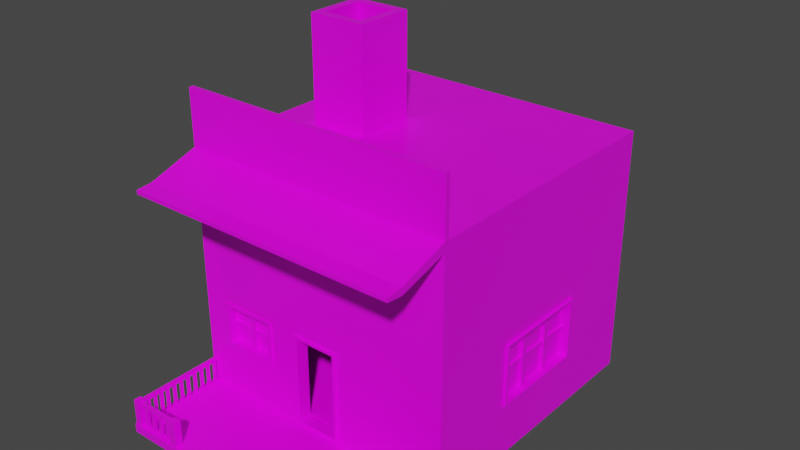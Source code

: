 # Source: Casa_4.blend  (saved by Blender 2.82.7; exported with 4.5.12 LTS)
import bpy
from mathutils import Matrix  # noqa: F401  (used for matrix-valued properties, if any)

bpy.ops.wm.read_factory_settings(use_empty=True)
scene = bpy.context.scene
scene.name = 'Scene'

# ---- collections
col_collection = bpy.data.collections.new('Collection'); scene.collection.children.link(col_collection)

# ---- images (referenced by path relative to the original .blend; pixels are not part of the script)
import os
ASSET_DIR = os.environ.get("B2B_ASSET_DIR", "")  # directory of the original .blend (textures are referenced by path, not embedded)
HERE = os.path.dirname(os.path.abspath(__file__))  # packed textures are extracted next to this script under _unpacked/

def load_image(name, relpath, width, height, colorspace="sRGB"):
    """Load a texture the original file referenced (path relative to the .blend, or extracted next to this script)."""
    p = next((c for c in (os.path.join(HERE, relpath), os.path.join(ASSET_DIR, relpath)) if relpath and os.path.exists(c)), "")
    if p:
        img = bpy.data.images.load(p, check_existing=True)
        img.name = name
    else:  # same state as the original file: an image datablock whose file is absent (Cycles renders it pink)
        img = bpy.data.images.new(name, width, height)
        img.source = "FILE"
        img.filepath = "//" + (relpath or name)
    img.colorspace_settings.name = colorspace
    return img
img_imphenziapalette01_png_001 = load_image('ImphenziaPalette01.png.001', 'ImphenziaPalette01.png', 1024, 1024, 'sRGB')

# ---- materials (node trees are filled in below, after node groups)
mat_material = bpy.data.materials.new('Material')
mat_material.alpha_threshold = 0.0
mat_material.use_transparent_shadow = False
mat_material.line_color = (0.0, 0.0, 0.0, 1.0)

# ---- material node trees
mat_material.use_nodes = True; mat_material.node_tree.nodes.clear()
_N = mat_material.node_tree.nodes; _L = mat_material.node_tree.links
n0 = _N.new('ShaderNodeOutputMaterial'); n0.name = 'Material Output'; n0.location = (300, 300)
n1 = _N.new('ShaderNodeBsdfPrincipled'); n1.name = 'Principled BSDF'; n1.location = (10, 300)
n1.distribution = 'GGX'
n1.subsurface_method = 'BURLEY'
n1.inputs[2].default_value = 0.4
n1.inputs[3].default_value = 1.45
n1.inputs[27].default_value = (0.0, 0.0, 0.0, 1.0)
n1.inputs[28].default_value = 1.0
n2 = _N.new('ShaderNodeTexImage'); n2.name = 'Image Texture'; n2.location = (-280, 280)
n2.image = img_imphenziapalette01_png_001
_L.new(n1.outputs[0], n0.inputs[0])
_L.new(n2.outputs[0], n1.inputs[0])
n0.is_active_output = True

# ---- world
world_world = bpy.data.worlds.new('World'); scene.world = world_world
world_world.use_nodes = True; world_world.node_tree.nodes.clear()
_N = world_world.node_tree.nodes; _L = world_world.node_tree.links
n0 = _N.new('ShaderNodeOutputWorld'); n0.name = 'World Output'; n0.location = (300, 300)
n1 = _N.new('ShaderNodeBackground'); n1.name = 'Background'; n1.location = (10, 300)
n1.inputs[0].default_value = (0.05088, 0.05088, 0.05088, 1.0)
_L.new(n1.outputs[0], n0.inputs[0])
n0.is_active_output = True
world_world.color = (0.05088, 0.05088, 0.05088)
world_world.use_sun_shadow = False
world_world.sun_shadow_jitter_overblur = 0.0

# ---- meshes
me_cube = bpy.data.meshes.new('Cube')
me_cube.from_pydata([(0.2922, -0.9183, -0.7953), (1.94, 2.983, 2.535), (1.94, 2.983, -0.9906), (1.94, -0.9183, 2.535), (1.94, -0.9183, -0.9906), (1.94, -2.152, -0.8761), (1.94, -2.152, -0.9906), (1.94, -2.279, -0.8761), (1.94, -2.279, -0.9906), (0.2922, -0.9183, 0.4333), (1.94, -0.8546, -0.9906), (1.94, -0.8546, 2.535), (1.94, -0.9183, 3.313), (1.94, -0.8546, 3.313), (1.815, -2.279, -0.8761), (1.817, -2.152, -0.8761), (1.817, -2.152, -0.8642), (1.94, -2.152, -0.8642), (1.815, -2.279, -0.8642), (1.94, -2.279, -0.8642), (1.828, -2.265, -0.8642), (1.83, -2.165, -0.8642), (1.927, -2.165, -0.8642), (1.927, -2.265, -0.8642), (1.143, -2.152, -0.8761), (1.145, -2.279, -0.8761), (1.273, -2.152, -0.8761), (1.273, -2.279, -0.8761), (1.143, -2.152, -0.8635), (1.145, -2.279, -0.8635), (1.273, -2.152, -0.8635), (1.273, -2.279, -0.8635), (1.157, -2.266, -0.8635), (1.155, -2.164, -0.8635), (1.26, -2.164, -0.8635), (1.26, -2.266, -0.8635), (1.83, -2.165, -0.5785), (1.927, -2.165, -0.5779), (1.83, -2.165, -0.4936), (1.927, -2.165, -0.4932), (1.828, -2.265, -0.4951), (1.828, -2.265, -0.5796), (1.851, -2.165, -0.5569), (1.906, -2.165, -0.5566), (1.906, -2.165, -0.5147), (1.851, -2.165, -0.515), (1.851, -0.8124, -0.5569), (1.906, -0.8124, -0.5566), (1.851, -0.8124, -0.515), (1.906, -0.8124, -0.5147), (1.828, -2.242, -0.5562), (1.829, -2.188, -0.5556), (1.829, -2.188, -0.5171), (1.828, -2.242, -0.5179), (1.236, -2.18, -0.5556), (1.235, -2.234, -0.5562), (1.235, -2.234, -0.5179), (1.236, -2.18, -0.5171), (1.851, -2.114, -0.5569), (1.906, -2.109, -0.5566), (1.851, -2.057, -0.5569), (1.906, -2.055, -0.5566), (1.851, -1.999, -0.5569), (1.906, -1.997, -0.5566), (1.851, -1.952, -0.5569), (1.906, -1.95, -0.5566), (1.851, -1.901, -0.5569), (1.906, -1.903, -0.5566), (1.851, -1.847, -0.5569), (1.906, -1.849, -0.5566), (1.906, -1.799, -0.5566), (1.851, -1.796, -0.5569), (1.851, -1.749, -0.5569), (1.906, -1.751, -0.5566), (1.859, -2.106, -0.5569), (1.898, -2.102, -0.5567), (1.898, -2.063, -0.5567), (1.859, -2.065, -0.5569), (1.859, -1.991, -0.5569), (1.898, -1.99, -0.5567), (1.898, -1.958, -0.5567), (1.859, -1.959, -0.5569), (1.859, -1.894, -0.5569), (1.898, -1.895, -0.5567), (1.898, -1.857, -0.5567), (1.859, -1.855, -0.5569), (1.859, -1.789, -0.5569), (1.898, -1.791, -0.5567), (1.898, -1.758, -0.5567), (1.859, -1.757, -0.5569), (1.9, -2.102, -0.8807), (1.861, -2.106, -0.8809), (1.861, -2.065, -0.8809), (1.9, -2.063, -0.8807), (1.9, -1.99, -0.8807), (1.861, -1.991, -0.8809), (1.861, -1.959, -0.8809), (1.9, -1.958, -0.8807), (1.9, -1.895, -0.8807), (1.861, -1.894, -0.8809), (1.861, -1.855, -0.8809), (1.9, -1.857, -0.8807), (1.9, -1.791, -0.8807), (1.861, -1.789, -0.8809), (1.861, -1.757, -0.8809), (1.9, -1.758, -0.8807), (1.779, -2.188, -0.5556), (1.775, -2.242, -0.5562), (1.715, -2.24, -0.5562), (1.717, -2.186, -0.5556), (1.567, -2.279, -0.8761), (1.567, -2.279, -0.8779), (1.566, -2.279, -0.8761), (1.566, -2.279, -0.8779), (1.649, -2.239, -0.5562), (1.656, -2.185, -0.5556), (1.583, -2.238, -0.5562), (1.588, -2.184, -0.5556), (1.52, -2.184, -0.5556), (1.516, -2.237, -0.5562), (1.452, -2.237, -0.5562), (1.453, -2.183, -0.5556), (1.391, -2.182, -0.5556), (1.388, -2.236, -0.5562), (1.323, -2.235, -0.5562), (1.322, -2.181, -0.5556), (1.642, -2.231, -0.5561), (1.646, -2.193, -0.5557), (1.596, -2.193, -0.5557), (1.592, -2.23, -0.5561), (1.508, -2.229, -0.5561), (1.511, -2.192, -0.5557), (1.461, -2.191, -0.5557), (1.461, -2.228, -0.5561), (1.381, -2.227, -0.5561), (1.382, -2.19, -0.5557), (1.331, -2.189, -0.5557), (1.332, -2.227, -0.5561), (1.77, -2.196, -0.5557), (1.725, -2.195, -0.5557), (1.723, -2.232, -0.5561), (1.767, -2.233, -0.5561), (1.646, -2.19, -0.8818), (1.642, -2.227, -0.8822), (1.592, -2.226, -0.8822), (1.596, -2.189, -0.8818), (1.511, -2.188, -0.8818), (1.508, -2.225, -0.8822), (1.461, -2.225, -0.8822), (1.461, -2.188, -0.8818), (1.382, -2.187, -0.8818), (1.381, -2.224, -0.8822), (1.332, -2.223, -0.8822), (1.331, -2.186, -0.8818), (1.725, -2.191, -0.8818), (1.77, -2.192, -0.8818), (1.767, -2.229, -0.8822), (1.723, -2.228, -0.8822), (1.94, -0.9183, -0.8761), (1.94, -0.9183, 2.404), (0.3349, -0.9183, -0.838), (0.3349, -0.9183, 0.476), (0.2922, -0.7611, -0.7953), (0.2922, -0.7611, 0.4333), (1.777, -0.7611, -0.7911), (1.777, -0.7611, 2.238), (1.777, 2.833, -0.7911), (1.777, 2.833, 2.238), (0.3349, -0.9454, -0.838), (0.3349, -0.9454, 0.476), (0.2922, -0.9454, -0.7953), (0.2922, -0.9454, 0.4333), (1.94, -0.8546, -0.8761), (1.94, 2.983, -0.8761), (1.94, 2.983, 2.438), (1.94, -0.8546, 2.438), (1.927, -2.265, -0.4942), (1.157, -2.266, -0.4963), (1.155, -2.164, -0.4963), (1.26, -2.164, -0.4963), (1.26, -2.266, -0.4963), (1.94, -0.8036, -1.024), (1.859, -1.674, -0.5305), (1.898, -1.676, -0.5302), (1.898, -1.643, -0.5302), (1.859, -1.642, -0.5305), (1.9, -1.676, -0.8988), (1.861, -1.674, -0.8991), (1.861, -1.642, -0.8991), (1.9, -1.643, -0.8988), (1.94, -0.6889, -1.024), (1.859, -1.56, -0.5305), (1.898, -1.561, -0.5302), (1.898, -1.529, -0.5302), (1.859, -1.528, -0.5305), (1.9, -1.561, -0.8988), (1.861, -1.56, -0.8991), (1.861, -1.528, -0.8991), (1.9, -1.529, -0.8988), (1.94, -0.5741, -1.024), (1.859, -1.445, -0.5305), (1.898, -1.447, -0.5302), (1.898, -1.414, -0.5302), (1.859, -1.413, -0.5305), (1.9, -1.447, -0.8988), (1.861, -1.445, -0.8991), (1.861, -1.413, -0.8991), (1.9, -1.414, -0.8988), (1.94, -0.4594, -1.024), (1.859, -1.33, -0.5305), (1.898, -1.332, -0.5302), (1.898, -1.299, -0.5302), (1.859, -1.298, -0.5305), (1.9, -1.332, -0.8988), (1.861, -1.33, -0.8991), (1.861, -1.298, -0.8991), (1.9, -1.299, -0.8988), (1.94, -0.3447, -1.024), (1.859, -1.215, -0.5305), (1.898, -1.217, -0.5302), (1.898, -1.185, -0.5302), (1.859, -1.183, -0.5305), (1.9, -1.217, -0.8988), (1.861, -1.215, -0.8991), (1.861, -1.183, -0.8991), (1.9, -1.185, -0.8988), (1.94, -0.23, -1.024), (1.859, -1.101, -0.5305), (1.898, -1.103, -0.5302), (1.898, -1.07, -0.5302), (1.859, -1.069, -0.5305), (1.9, -1.103, -0.8988), (1.861, -1.101, -0.8991), (1.861, -1.069, -0.8991), (1.9, -1.07, -0.8988), (1.94, -0.1153, -1.024), (1.859, -0.986, -0.5305), (1.898, -0.988, -0.5302), (1.898, -0.9552, -0.5302), (1.859, -0.954, -0.5305), (1.9, -0.988, -0.8988), (1.861, -0.986, -0.8991), (1.861, -0.954, -0.8991), (1.9, -0.9552, -0.8988), (1.94, -1.606, 2.305), (1.94, -1.606, 2.208), (1.94, -1.836, 2.284), (1.94, -1.836, 2.229), (-0.2922, -0.9183, -0.7953), (-1.389, 1.489, 2.535), (-1.94, 2.983, -0.9906), (-1.94, -0.9183, 2.535), (-1.94, -0.9183, -0.9906), (-1.94, -2.152, -0.8761), (-1.94, -2.152, -0.9906), (-1.94, -2.279, -0.8761), (-1.94, -2.279, -0.9906), (-0.2922, -0.9183, 0.4333), (-1.94, -0.8546, -0.9906), (-1.389, 0.6391, 2.535), (-1.94, -0.9183, 3.313), (-1.94, -0.8546, 3.313), (-1.815, -2.279, -0.8761), (-1.817, -2.152, -0.8761), (-1.817, -2.152, -0.8642), (-1.94, -2.152, -0.8642), (-1.815, -2.279, -0.8642), (-1.94, -2.279, -0.8642), (-1.828, -2.265, -0.8642), (-1.83, -2.165, -0.8642), (-1.927, -2.165, -0.8642), (-1.927, -2.265, -0.8642), (-1.143, -2.152, -0.8761), (-1.145, -2.279, -0.8761), (-1.273, -2.152, -0.8761), (-1.273, -2.279, -0.8761), (-1.143, -2.152, -0.8635), (-1.145, -2.279, -0.8635), (-1.273, -2.152, -0.8635), (-1.273, -2.279, -0.8635), (-1.157, -2.266, -0.8635), (-1.155, -2.164, -0.8635), (-1.26, -2.164, -0.8635), (-1.26, -2.266, -0.8635), (-1.83, -2.165, -0.5785), (-1.927, -2.165, -0.5779), (-1.83, -2.165, -0.4936), (-1.927, -2.165, -0.4932), (-1.828, -2.265, -0.4951), (-1.828, -2.265, -0.5796), (-1.851, -2.165, -0.5569), (-1.906, -2.165, -0.5566), (-1.906, -2.165, -0.5147), (-1.851, -2.165, -0.515), (-1.851, -0.8124, -0.5569), (-1.906, -0.8124, -0.5566), (-1.851, -0.8124, -0.515), (-1.906, -0.8124, -0.5147), (-1.828, -2.242, -0.5562), (-1.829, -2.188, -0.5556), (-1.829, -2.188, -0.5171), (-1.828, -2.242, -0.5179), (-1.236, -2.18, -0.5556), (-1.235, -2.234, -0.5562), (-1.235, -2.234, -0.5179), (-1.236, -2.18, -0.5171), (-1.851, -2.114, -0.5569), (-1.906, -2.109, -0.5566), (-1.851, -2.057, -0.5569), (-1.906, -2.055, -0.5566), (-1.851, -1.999, -0.5569), (-1.906, -1.997, -0.5566), (-1.851, -1.952, -0.5569), (-1.906, -1.95, -0.5566), (-1.851, -1.901, -0.5569), (-1.906, -1.903, -0.5566), (-1.851, -1.847, -0.5569), (-1.906, -1.849, -0.5566), (-1.906, -1.799, -0.5566), (-1.851, -1.796, -0.5569), (-1.851, -1.749, -0.5569), (-1.906, -1.751, -0.5566), (-1.859, -2.106, -0.5569), (-1.898, -2.102, -0.5567), (-1.898, -2.063, -0.5567), (-1.859, -2.065, -0.5569), (-1.859, -1.991, -0.5569), (-1.898, -1.99, -0.5567), (-1.898, -1.958, -0.5567), (-1.859, -1.959, -0.5569), (-1.859, -1.894, -0.5569), (-1.898, -1.895, -0.5567), (-1.898, -1.857, -0.5567), (-1.859, -1.855, -0.5569), (-1.859, -1.789, -0.5569), (-1.898, -1.791, -0.5567), (-1.898, -1.758, -0.5567), (-1.859, -1.757, -0.5569), (-1.9, -2.102, -0.8807), (-1.861, -2.106, -0.8809), (-1.861, -2.065, -0.8809), (-1.9, -2.063, -0.8807), (-1.9, -1.99, -0.8807), (-1.861, -1.991, -0.8809), (-1.861, -1.959, -0.8809), (-1.9, -1.958, -0.8807), (-1.9, -1.895, -0.8807), (-1.861, -1.894, -0.8809), (-1.861, -1.855, -0.8809), (-1.9, -1.857, -0.8807), (-1.9, -1.791, -0.8807), (-1.861, -1.789, -0.8809), (-1.861, -1.757, -0.8809), (-1.9, -1.758, -0.8807), (-1.779, -2.188, -0.5556), (-1.775, -2.242, -0.5562), (-1.715, -2.24, -0.5562), (-1.717, -2.186, -0.5556), (-1.567, -2.279, -0.8761), (-1.567, -2.279, -0.8779), (-1.566, -2.279, -0.8761), (-1.566, -2.279, -0.8779), (-1.649, -2.239, -0.5562), (-1.656, -2.185, -0.5556), (-1.583, -2.238, -0.5562), (-1.588, -2.184, -0.5556), (-1.52, -2.184, -0.5556), (-1.516, -2.237, -0.5562), (-1.452, -2.237, -0.5562), (-1.453, -2.183, -0.5556), (-1.391, -2.182, -0.5556), (-1.388, -2.236, -0.5562), (-1.323, -2.235, -0.5562), (-1.322, -2.181, -0.5556), (-1.642, -2.231, -0.5561), (-1.646, -2.193, -0.5557), (-1.596, -2.193, -0.5557), (-1.592, -2.23, -0.5561), (-1.508, -2.229, -0.5561), (-1.511, -2.192, -0.5557), (-1.461, -2.191, -0.5557), (-1.461, -2.228, -0.5561), (-1.381, -2.227, -0.5561), (-1.382, -2.19, -0.5557), (-1.331, -2.189, -0.5557), (-1.332, -2.227, -0.5561), (-1.77, -2.196, -0.5557), (-1.725, -2.195, -0.5557), (-1.723, -2.232, -0.5561), (-1.767, -2.233, -0.5561), (-1.646, -2.19, -0.8818), (-1.642, -2.227, -0.8822), (-1.592, -2.226, -0.8822), (-1.596, -2.189, -0.8818), (-1.511, -2.188, -0.8818), (-1.508, -2.225, -0.8822), (-1.461, -2.225, -0.8822), (-1.461, -2.188, -0.8818), (-1.382, -2.187, -0.8818), (-1.381, -2.224, -0.8822), (-1.332, -2.223, -0.8822), (-1.331, -2.186, -0.8818), (-1.725, -2.191, -0.8818), (-1.77, -2.192, -0.8818), (-1.767, -2.229, -0.8822), (-1.723, -2.228, -0.8822), (-1.546, -0.8963, -0.1461), (-1.546, -0.8963, 0.4009), (-0.831, -0.8963, -0.133), (-0.831, -0.8963, 0.4152), (-0.2922, -0.7611, -0.7953), (-0.2922, -0.7611, 0.4333), (-1.777, -0.7611, -0.7911), (-1.777, -0.7611, 2.238), (-1.777, 2.833, -0.7911), (-1.777, 2.833, 2.238), (-0.3349, -0.9454, -0.838), (-0.3349, -0.9454, 0.476), (-0.2922, -0.9454, -0.7953), (-0.2922, -0.9454, 0.4333), (-1.94, -0.8546, -0.8761), (-1.267, 2.983, -0.7644), (-1.267, 2.983, 0.46), (-1.94, -0.8546, 2.438), (0.0, -0.9183, -0.838), (-0.673, 2.983, -0.7644), (0.0, 2.983, -0.9906), (0.0, -0.9183, 2.535), (0.0, -0.9183, -0.9906), (-0.5513, 1.489, 2.535), (0.0, -2.152, -0.8761), (0.0, -2.152, -0.9906), (0.0, -2.279, -0.8761), (0.0, -2.279, -0.9906), (-0.673, 2.983, 0.46), (0.0, -0.9183, 2.404), (0.0, -0.8546, -0.9906), (-0.5513, 0.6391, 2.535), (0.0, -0.9183, 3.313), (0.0, -0.8546, 3.313), (0.0, -0.9183, -0.8761), (0.0, -0.9183, 0.476), (0.0, -0.9183, -0.7953), (0.0, -0.9183, 0.4333), (0.0, -0.7611, 0.4333), (0.0, -0.7611, -0.7953), (0.0, -0.7611, 2.238), (0.0, -0.7611, -0.7911), (0.0, 2.833, 2.238), (0.0, 2.833, -0.7911), (0.0, -0.9454, -0.838), (0.0, -0.9454, 0.476), (0.0, -0.9454, -0.7953), (0.0, -0.9454, 0.4333), (-1.927, -2.265, -0.4942), (-1.157, -2.266, -0.4963), (-1.155, -2.164, -0.4963), (-1.26, -2.164, -0.4963), (-1.26, -2.266, -0.4963), (-1.94, -0.8036, -1.024), (-1.859, -1.674, -0.5305), (-1.898, -1.676, -0.5302), (-1.898, -1.643, -0.5302), (-1.859, -1.642, -0.5305), (-1.9, -1.676, -0.8988), (-1.861, -1.674, -0.8991), (-1.861, -1.642, -0.8991), (-1.9, -1.643, -0.8988), (-1.94, -0.6889, -1.024), (-1.859, -1.56, -0.5305), (-1.898, -1.561, -0.5302), (-1.898, -1.529, -0.5302), (-1.859, -1.528, -0.5305), (-1.9, -1.561, -0.8988), (-1.861, -1.56, -0.8991), (-1.861, -1.528, -0.8991), (-1.9, -1.529, -0.8988), (-1.94, -0.5741, -1.024), (-1.859, -1.445, -0.5305), (-1.898, -1.447, -0.5302), (-1.898, -1.414, -0.5302), (-1.859, -1.413, -0.5305), (-1.9, -1.447, -0.8988), (-1.861, -1.445, -0.8991), (-1.861, -1.413, -0.8991), (-1.9, -1.414, -0.8988), (-1.94, -0.4594, -1.024), (-1.859, -1.33, -0.5305), (-1.898, -1.332, -0.5302), (-1.898, -1.299, -0.5302), (-1.859, -1.298, -0.5305), (-1.9, -1.332, -0.8988), (-1.861, -1.33, -0.8991), (-1.861, -1.298, -0.8991), (-1.9, -1.299, -0.8988), (-1.94, -0.3447, -1.024), (-1.859, -1.215, -0.5305), (-1.898, -1.217, -0.5302), (-1.898, -1.185, -0.5302), (-1.859, -1.183, -0.5305), (-1.9, -1.217, -0.8988), (-1.861, -1.215, -0.8991), (-1.861, -1.183, -0.8991), (-1.9, -1.185, -0.8988), (-1.94, -0.23, -1.024), (-1.859, -1.101, -0.5305), (-1.898, -1.103, -0.5302), (-1.898, -1.07, -0.5302), (-1.859, -1.069, -0.5305), (-1.9, -1.103, -0.8988), (-1.861, -1.101, -0.8991), (-1.861, -1.069, -0.8991), (-1.9, -1.07, -0.8988), (-1.94, -0.1153, -1.024), (-1.859, -0.986, -0.5305), (-1.898, -0.988, -0.5302), (-1.898, -0.9552, -0.5302), (-1.859, -0.954, -0.5305), (-1.9, -0.988, -0.8988), (-1.861, -0.986, -0.8991), (-1.861, -0.954, -0.8991), (-1.9, -0.9552, -0.8988), (-1.94, -1.606, 2.305), (-1.94, -1.606, 2.208), (0.0, -1.606, 2.305), (0.0, -1.606, 2.208), (-1.94, -1.836, 2.284), (-1.94, -1.836, 2.229), (0.0, -1.836, 2.284), (0.0, -1.836, 2.229), (1.847, 1.698, 0.6207), (1.832, 1.698, 0.6207), (1.847, 0.3542, -0.2032), (1.832, 0.3542, -0.2032), (1.847, 1.698, -0.2032), (1.832, 1.698, -0.2032), (1.847, 0.3542, 0.6207), (1.832, 0.3542, 0.6207), (1.847, 0.3542, 0.1677), (1.777, 0.3542, -0.2032), (1.777, 1.698, -0.2032), (1.94, 1.698, -0.2032), (1.94, 0.3542, -0.2032), (1.94, 0.3542, 0.6207), (1.94, 0.3542, 0.1677), (1.777, 0.3542, 0.6207), (1.94, 1.698, 0.6207), (1.777, 1.698, 0.6207), (1.94, 1.756, -0.2322), (1.94, 0.3156, -0.2322), (1.94, 0.3156, 0.6509), (1.94, 0.3156, 0.1653), (1.94, 1.756, 0.6509), (1.978, 1.698, -0.2032), (1.978, 0.3542, -0.2032), (1.978, 0.3542, 0.6207), (1.978, 0.3542, 0.1677), (1.978, 1.698, 0.6207), (1.978, 1.756, -0.2322), (1.978, 0.3156, -0.2322), (1.978, 0.3156, 0.6509), (1.978, 0.3156, 0.1653), (1.978, 1.756, 0.6509), (0.0, 2.983, 2.438), (0.0, 2.983, -0.8761), (-1.94, 2.983, -0.8761), (-1.94, 2.983, 2.438), (-0.6141, 2.983, 0.519), (-0.6141, 2.983, -0.8233), (-1.326, 2.983, -0.8233), (-1.326, 2.983, 0.519), (-1.156, 2.84, -0.1318), (-1.156, 2.84, -0.1726), (-1.193, 2.84, -0.1726), (-1.193, 2.84, -0.1318), (-0.6141, 3.038, 0.519), (-0.6141, 3.038, -0.8233), (-1.326, 3.038, -0.8233), (-1.326, 3.038, 0.519), (-0.673, 3.038, 0.46), (-0.673, 3.038, -0.7644), (-1.267, 3.038, -0.7644), (-1.267, 3.038, 0.46), (-0.673, 2.84, 0.46), (-0.673, 2.84, -0.7644), (-1.267, 2.84, -0.7644), (-1.267, 2.84, 0.46), (-1.156, 2.892, -0.1318), (-1.156, 2.892, -0.1726), (-1.193, 2.892, -0.1726), (-1.193, 2.892, -0.1318), (0.0, 3.608, -0.8761), (0.0, 3.608, -0.9906), (-1.94, 3.608, -0.9906), (-1.94, 3.608, -0.8761), (1.837, 0.7614, -0.2281), (1.837, 0.7614, 0.6656), (1.837, 0.8253, -0.2281), (1.837, 0.8253, 0.6656), (1.901, 0.7614, -0.2281), (1.901, 0.7614, 0.6656), (1.901, 0.8253, -0.2281), (1.901, 0.8253, 0.6656), (1.837, 1.232, -0.266), (1.837, 1.232, 0.6277), (1.837, 1.296, -0.266), (1.837, 1.296, 0.6277), (1.901, 1.232, -0.266), (1.901, 1.232, 0.6277), (1.901, 1.296, -0.266), (1.901, 1.296, 0.6277), (1.827, 1.739, 0.1817), (1.827, 0.324, 0.1817), (1.827, 1.739, 0.2341), (1.827, 0.324, 0.2341), (1.88, 1.739, 0.1817), (1.88, 0.324, 0.1817), (1.88, 1.739, 0.2341), (1.88, 0.324, 0.2341), (-1.94, -0.9183, -0.8761), (-1.94, -0.9183, 2.404), (-0.3349, -0.9183, -0.838), (-0.3349, -0.9183, 0.476), (-1.595, -0.8963, -0.196), (-1.595, -0.8963, 0.449), (-0.782, -0.8963, -0.1812), (-0.782, -0.8963, 0.4653), (-1.546, -0.7798, -0.1461), (-1.546, -0.7798, 0.4009), (-0.831, -0.7798, -0.133), (-0.831, -0.7798, 0.4152), (-1.595, -0.9227, -0.196), (-1.595, -0.9227, 0.449), (-0.782, -0.9227, -0.1812), (-0.782, -0.9227, 0.4653), (-1.546, -0.9227, -0.1461), (-1.546, -0.9227, 0.4009), (-0.831, -0.9227, -0.133), (-0.831, -0.9227, 0.4152), (-1.22, -0.8305, -0.1799), (-1.22, -0.8305, 0.433), (-1.22, -0.7733, -0.1799), (-1.22, -0.7733, 0.433), (-1.163, -0.8305, -0.1799), (-1.163, -0.8305, 0.433), (-1.163, -0.7733, -0.1799), (-1.163, -0.7733, 0.433), (-0.8085, -0.8163, 0.1044), (-1.574, -0.8163, 0.1044), (-0.8085, -0.772, 0.1044), (-1.574, -0.772, 0.1044), (-0.8085, -0.8163, 0.1487), (-1.574, -0.8163, 0.1487), (-0.8085, -0.772, 0.1487), (-1.574, -0.772, 0.1487), (0.0, 2.983, 2.535), (0.0, -0.8546, 2.535), (-1.94, -0.8546, 2.535), (-1.94, 2.983, 2.535), (-0.6809, 1.36, 3.982), (-0.6809, 0.7687, 3.982), (-1.259, 0.7687, 3.982), (-1.259, 1.36, 3.982), (-0.5513, 1.489, 3.982), (-0.5513, 0.6391, 3.982), (-1.389, 0.6391, 3.982), (-1.389, 1.489, 3.982), (-0.6809, 1.36, 2.848), (-0.6809, 0.7687, 2.848), (-1.259, 0.7687, 2.848), (-1.259, 1.36, 2.848)], [(110, 7), (358, 255)], [(3, 12, 438, 427), (175, 174, 1, 11), (10, 2, 173, 172), (430, 432, 25, 24), (4, 6, 431, 428), (174, 563, 655, 1), (10, 4, 428, 436), (2, 426, 564, 173), (440, 430, 24, 26, 15, 5, 158), (158, 5, 6, 4), (433, 8, 7, 14, 110, 111, 113, 432), (5, 7, 8, 6), (6, 8, 433, 431), (173, 564, 563, 174), (0, 9, 163, 162), (158, 172, 175, 159), (2, 10, 436, 426), (4, 10, 172, 158), (159, 175, 11, 3), (655, 656, 11, 1), (439, 438, 12, 13), (11, 13, 12, 3), (656, 439, 13, 11), (5, 17, 19, 7), (21, 36, 37, 22), (7, 19, 18, 14), (14, 18, 16, 15), (15, 16, 17, 5), (18, 20, 21, 16), (16, 21, 22, 17), (17, 22, 23, 19), (19, 23, 20, 18), (20, 41, 36, 21), (27, 31, 29, 25), (27, 112, 110, 14, 15, 26), (25, 29, 28, 24), (26, 30, 31, 27), (24, 28, 30, 26), (29, 32, 33, 28), (28, 33, 34, 30), (30, 34, 35, 31), (31, 35, 32, 29), (44, 49, 48, 45), (52, 57, 56, 53), (36, 42, 43, 37), (37, 43, 44, 39), (39, 44, 45, 38), (38, 45, 42, 36), (46, 48, 49, 47), (45, 48, 46, 72, 71, 68, 66, 64, 62, 60, 58, 42), (43, 59, 61, 63, 65, 67, 69, 70, 73, 47, 49, 44), (42, 58, 59, 43), (41, 50, 51, 36), (36, 51, 52, 38), (38, 52, 53, 40), (40, 53, 50, 41), (55, 56, 57, 54), (53, 56, 55, 124, 123, 120, 119, 116, 114, 108, 107, 50), (51, 106, 109, 115, 117, 118, 121, 122, 125, 54, 57, 52), (50, 107, 106, 51), (75, 90, 93, 76), (60, 62, 63, 61), (86, 103, 102, 87), (64, 66, 67, 65), (81, 96, 95, 78), (68, 71, 70, 69), (82, 99, 98, 83), (72, 46, 47, 73), (58, 74, 75, 59), (59, 75, 76, 61), (61, 76, 77, 60), (60, 77, 74, 58), (62, 78, 79, 63), (63, 79, 80, 65), (65, 80, 81, 64), (64, 81, 78, 62), (66, 82, 83, 67), (67, 83, 84, 69), (69, 84, 85, 68), (68, 85, 82, 66), (71, 86, 87, 70), (70, 87, 88, 73), (73, 88, 89, 72), (72, 89, 86, 71), (91, 92, 93, 90), (95, 96, 97, 94), (99, 100, 101, 98), (103, 104, 105, 102), (85, 100, 99, 82), (79, 94, 97, 80), (89, 104, 103, 86), (76, 93, 92, 77), (83, 98, 101, 84), (80, 97, 96, 81), (87, 102, 105, 88), (84, 101, 100, 85), (88, 105, 104, 89), (74, 91, 90, 75), (78, 95, 94, 79), (77, 92, 91, 74), (108, 114, 115, 109), (111, 110, 112, 113), (112, 27, 25, 432, 113), (135, 150, 153, 136), (116, 119, 118, 117), (128, 145, 144, 129), (120, 123, 122, 121), (141, 156, 155, 138), (124, 55, 54, 125), (131, 146, 149, 132), (114, 126, 127, 115), (115, 127, 128, 117), (117, 128, 129, 116), (116, 129, 126, 114), (119, 130, 131, 118), (118, 131, 132, 121), (121, 132, 133, 120), (120, 133, 130, 119), (123, 134, 135, 122), (122, 135, 136, 125), (125, 136, 137, 124), (124, 137, 134, 123), (106, 138, 139, 109), (109, 139, 140, 108), (108, 140, 141, 107), (107, 141, 138, 106), (143, 144, 145, 142), (147, 148, 149, 146), (151, 152, 153, 150), (155, 156, 157, 154), (132, 149, 148, 133), (139, 154, 157, 140), (136, 153, 152, 137), (140, 157, 156, 141), (126, 143, 142, 127), (130, 147, 146, 131), (129, 144, 143, 126), (134, 151, 150, 135), (133, 148, 147, 130), (138, 155, 154, 139), (127, 142, 145, 128), (137, 152, 151, 134), (160, 424, 440, 158), (161, 160, 158, 159), (441, 161, 159, 435), (443, 9, 171, 453), (424, 160, 168, 450), (9, 0, 170, 171), (162, 163, 165, 164), (9, 443, 444, 163), (442, 0, 162, 445), (447, 164, 166, 449), (165, 446, 448, 167), (163, 444, 446, 165), (445, 162, 164, 447), (449, 166, 167, 448), (164, 545, 539, 540, 166), (170, 452, 450, 168), (171, 170, 168, 169), (453, 171, 169, 451), (160, 161, 169, 168), (0, 442, 452, 170), (161, 441, 451, 169), (173, 174, 175, 172, 544, 543, 546), (34, 33, 178, 179), (39, 38, 176), (39, 176, 23, 22), (23, 22, 20), (20, 23, 176, 40), (33, 32, 177, 178), (176, 38, 40), (35, 34, 179, 180), (32, 35, 180, 177), (177, 180, 179, 178), (182, 187, 186, 183), (187, 188, 189, 186), (185, 188, 187, 182), (183, 186, 189, 184), (184, 189, 188, 185), (191, 196, 195, 192), (196, 197, 198, 195), (194, 197, 196, 191), (192, 195, 198, 193), (193, 198, 197, 194), (200, 205, 204, 201), (205, 206, 207, 204), (203, 206, 205, 200), (201, 204, 207, 202), (202, 207, 206, 203), (209, 214, 213, 210), (214, 215, 216, 213), (212, 215, 214, 209), (210, 213, 216, 211), (211, 216, 215, 212), (218, 223, 222, 219), (223, 224, 225, 222), (221, 224, 223, 218), (219, 222, 225, 220), (220, 225, 224, 221), (227, 232, 231, 228), (232, 233, 234, 231), (230, 233, 232, 227), (228, 231, 234, 229), (229, 234, 233, 230), (236, 241, 240, 237), (241, 242, 243, 240), (239, 242, 241, 236), (237, 240, 243, 238), (238, 243, 242, 239), (3, 427, 524, 244), (159, 3, 244, 245), (435, 159, 245, 525), (247, 246, 528, 529), (244, 524, 528, 246), (525, 245, 247, 529), (245, 244, 246, 247), (251, 427, 438, 260), (423, 657, 658, 566), (258, 420, 565, 250), (430, 272, 273, 432), (252, 428, 431, 254), (566, 658, 655, 563), (258, 436, 428, 252), (250, 565, 594, 593), (440, 619, 253, 263, 274, 272, 430), (619, 252, 254, 253), (433, 432, 361, 359, 358, 262, 255, 256), (253, 254, 256, 255), (254, 431, 433, 256), (422, 434, 583, 586), (248, 410, 411, 257), (619, 620, 423, 420), (250, 426, 436, 258), (252, 619, 420, 258), (620, 251, 657, 423), (249, 259, 665, 666), (439, 261, 260, 438), (657, 251, 260, 261), (656, 657, 261, 439), (253, 255, 267, 265), (269, 270, 285, 284), (255, 262, 266, 267), (262, 263, 264, 266), (263, 253, 265, 264), (266, 264, 269, 268), (264, 265, 270, 269), (265, 267, 271, 270), (267, 266, 268, 271), (268, 269, 284, 289), (275, 273, 277, 279), (275, 274, 263, 262, 358, 360), (273, 272, 276, 277), (274, 275, 279, 278), (272, 274, 278, 276), (277, 276, 281, 280), (276, 278, 282, 281), (278, 279, 283, 282), (279, 277, 280, 283), (292, 293, 296, 297), (300, 301, 304, 305), (284, 285, 291, 290), (285, 287, 292, 291), (287, 286, 293, 292), (286, 284, 290, 293), (294, 295, 297, 296), (293, 290, 306, 308, 310, 312, 314, 316, 319, 320, 294, 296), (291, 292, 297, 295, 321, 318, 317, 315, 313, 311, 309, 307), (290, 291, 307, 306), (289, 284, 299, 298), (284, 286, 300, 299), (286, 288, 301, 300), (288, 289, 298, 301), (303, 302, 305, 304), (301, 298, 355, 356, 362, 364, 367, 368, 371, 372, 303, 304), (299, 300, 305, 302, 373, 370, 369, 366, 365, 363, 357, 354), (298, 299, 354, 355), (323, 324, 341, 338), (308, 309, 311, 310), (334, 335, 350, 351), (312, 313, 315, 314), (329, 326, 343, 344), (316, 317, 318, 319), (330, 331, 346, 347), (320, 321, 295, 294), (306, 307, 323, 322), (307, 309, 324, 323), (309, 308, 325, 324), (308, 306, 322, 325), (310, 311, 327, 326), (311, 313, 328, 327), (313, 312, 329, 328), (312, 310, 326, 329), (314, 315, 331, 330), (315, 317, 332, 331), (317, 316, 333, 332), (316, 314, 330, 333), (319, 318, 335, 334), (318, 321, 336, 335), (321, 320, 337, 336), (320, 319, 334, 337), (339, 338, 341, 340), (343, 342, 345, 344), (347, 346, 349, 348), (351, 350, 353, 352), (333, 330, 347, 348), (327, 328, 345, 342), (337, 334, 351, 352), (324, 325, 340, 341), (331, 332, 349, 346), (328, 329, 344, 345), (335, 336, 353, 350), (332, 333, 348, 349), (336, 337, 352, 353), (322, 323, 338, 339), (326, 327, 342, 343), (325, 322, 339, 340), (356, 357, 363, 362), (359, 361, 360, 358), (360, 361, 432, 273, 275), (383, 384, 401, 398), (364, 365, 366, 367), (376, 377, 392, 393), (368, 369, 370, 371), (389, 386, 403, 404), (372, 373, 302, 303), (379, 380, 397, 394), (362, 363, 375, 374), (363, 365, 376, 375), (365, 364, 377, 376), (364, 362, 374, 377), (367, 366, 379, 378), (366, 369, 380, 379), (369, 368, 381, 380), (368, 367, 378, 381), (371, 370, 383, 382), (370, 373, 384, 383), (373, 372, 385, 384), (372, 371, 382, 385), (354, 357, 387, 386), (357, 356, 388, 387), (356, 355, 389, 388), (355, 354, 386, 389), (391, 390, 393, 392), (395, 394, 397, 396), (399, 398, 401, 400), (403, 402, 405, 404), (380, 381, 396, 397), (387, 388, 405, 402), (384, 385, 400, 401), (388, 389, 404, 405), (374, 375, 390, 391), (378, 379, 394, 395), (377, 374, 391, 392), (382, 383, 398, 399), (381, 378, 395, 396), (386, 387, 402, 403), (375, 376, 393, 390), (385, 382, 399, 400), (621, 619, 440, 424), (406, 408, 629, 627), (441, 435, 620, 622), (443, 453, 419, 257), (424, 450, 416, 621), (257, 419, 418, 248), (410, 412, 413, 411), (257, 411, 444, 443), (442, 445, 410, 248), (447, 449, 414, 412), (413, 415, 448, 446), (411, 413, 446, 444), (445, 447, 412, 410), (449, 448, 415, 414), (412, 414, 415, 413), (418, 416, 450, 452), (419, 417, 416, 418), (453, 451, 417, 419), (621, 416, 417, 622), (248, 418, 452, 442), (622, 417, 451, 441), (565, 420, 423, 566), (282, 457, 456, 281), (287, 454, 286), (287, 270, 271, 454), (271, 268, 270), (268, 288, 454, 271), (281, 456, 455, 280), (454, 288, 286), (283, 458, 457, 282), (280, 455, 458, 283), (455, 456, 457, 458), (460, 461, 464, 465), (465, 464, 467, 466), (463, 460, 465, 466), (461, 462, 467, 464), (462, 463, 466, 467), (469, 470, 473, 474), (474, 473, 476, 475), (472, 469, 474, 475), (470, 471, 476, 473), (471, 472, 475, 476), (478, 479, 482, 483), (483, 482, 485, 484), (481, 478, 483, 484), (479, 480, 485, 482), (480, 481, 484, 485), (487, 488, 491, 492), (492, 491, 494, 493), (490, 487, 492, 493), (488, 489, 494, 491), (489, 490, 493, 494), (496, 497, 500, 501), (501, 500, 503, 502), (499, 496, 501, 502), (497, 498, 503, 500), (498, 499, 502, 503), (505, 506, 509, 510), (510, 509, 512, 511), (508, 505, 510, 511), (506, 507, 512, 509), (507, 508, 511, 512), (514, 515, 518, 519), (519, 518, 521, 520), (517, 514, 519, 520), (515, 516, 521, 518), (516, 517, 520, 521), (251, 522, 524, 427), (524, 528, 529, 525), (427, 524, 525, 435), (620, 523, 522, 251), (435, 525, 523, 620), (527, 529, 528, 526), (522, 526, 528, 524), (525, 529, 527, 523), (523, 527, 526, 522), (166, 540, 547, 545, 164, 165, 167), (546, 541, 542, 544, 172, 173), (532, 534, 530, 536, 538), (533, 535, 540, 539), (534, 532, 542, 541), (538, 536, 543, 544), (532, 538, 544, 542), (537, 533, 539, 545), (536, 530, 546, 543), (531, 537, 545, 547), (535, 531, 547, 540), (530, 534, 541, 546), (533, 537, 531, 535), (550, 551, 561, 560), (546, 541, 553, 557), (541, 542, 554, 553), (548, 552, 562, 558), (549, 548, 558, 559), (556, 555, 560, 561), (555, 557, 562, 560), (554, 556, 561, 559), (553, 554, 559, 558), (557, 553, 558, 562), (543, 546, 557, 555), (544, 543, 555, 556), (551, 549, 559, 561), (542, 544, 556, 554), (552, 550, 560, 562), (568, 567, 563, 564), (569, 568, 564, 565), (570, 569, 565, 566), (567, 570, 566, 563), (570, 567, 575, 578), (421, 425, 580, 581), (567, 568, 576, 575), (434, 422, 582, 579), (573, 574, 590, 589), (425, 421, 585, 584), (421, 422, 586, 585), (434, 425, 584, 583), (580, 579, 575, 576), (581, 580, 576, 577), (582, 581, 577, 578), (579, 582, 578, 575), (568, 569, 577, 576), (422, 421, 581, 582), (425, 434, 579, 580), (569, 570, 578, 577), (572, 571, 583, 584), (573, 572, 584, 585), (574, 573, 585, 586), (571, 574, 586, 583), (589, 590, 587, 588), (571, 572, 588, 587), (574, 571, 587, 590), (572, 573, 589, 588), (593, 594, 591, 592), (426, 250, 593, 592), (565, 564, 591, 594), (564, 426, 592, 591), (595, 596, 598, 597), (597, 598, 602, 601), (601, 602, 600, 599), (599, 600, 596, 595), (597, 601, 599, 595), (602, 598, 596, 600), (603, 604, 606, 605), (605, 606, 610, 609), (609, 610, 608, 607), (607, 608, 604, 603), (605, 609, 607, 603), (610, 606, 604, 608), (611, 612, 614, 613), (613, 614, 618, 617), (617, 618, 616, 615), (615, 616, 612, 611), (613, 617, 615, 611), (618, 614, 612, 616), (623, 624, 620, 619), (626, 625, 621, 622), (625, 623, 619, 621), (624, 626, 622, 620), (407, 409, 638, 636), (623, 625, 633, 631), (406, 407, 636, 635), (408, 406, 635, 637), (630, 628, 627, 629), (407, 406, 627, 628), (409, 407, 628, 630), (408, 409, 630, 629), (635, 636, 632, 631), (638, 637, 633, 634), (637, 635, 631, 633), (636, 638, 634, 632), (624, 623, 631, 632), (409, 408, 637, 638), (626, 624, 632, 634), (625, 626, 634, 633), (639, 640, 642, 641), (641, 642, 646, 645), (645, 646, 644, 643), (643, 644, 640, 639), (641, 645, 643, 639), (646, 642, 640, 644), (647, 648, 650, 649), (649, 650, 654, 653), (653, 654, 652, 651), (651, 652, 648, 647), (649, 653, 651, 647), (654, 650, 648, 652), (429, 437, 656, 655), (259, 249, 658, 657), (249, 429, 655, 658), (437, 259, 657, 656), (661, 660, 668, 669), (429, 249, 666, 663), (437, 429, 663, 664), (259, 437, 664, 665), (659, 660, 664, 663), (661, 662, 666, 665), (662, 659, 663, 666), (660, 661, 665, 664), (667, 670, 669, 668), (662, 661, 669, 670), (659, 662, 670, 667), (660, 659, 667, 668)])
_uv = me_cube.uv_layers.new(name='UVMap')
_uv.uv.foreach_set('vector', [0.8348, 0.5776, 0.8348, 0.5776, 0.8263, 0.5776, 0.8263, 0.5776, 0.5704, 0.391, 0.5704, 0.4108, 0.5717, 0.4108, 0.5717, 0.391, 0.5514, 0.391, 0.5514, 0.4108, 0.5528, 0.4108, 0.5528, 0.391, 0.5528, 0.4616, 0.5528, 0.4616, 0.5528, 0.4652, 0.5528, 0.4651, 0.531, 0.4514, 0.531, 0.4514, 0.5412, 0.4514, 0.5412, 0.4514, 0.5704, 0.4108, 0.5704, 0.4209, 0.5717, 0.4209, 0.5717, 0.4108, 0.531, 0.4509, 0.531, 0.4514, 0.5412, 0.4514, 0.5412, 0.4509, 0.5514, 0.4108, 0.5514, 0.4209, 0.5528, 0.4209, 0.5528, 0.4108, 0.5528, 0.4616, 0.5528, 0.4616, 0.5528, 0.4651, 0.5528, 0.4662, 0.5528, 0.4707, 0.5528, 0.4718, 0.5528, 0.4718, 0.5528, 0.3904, 0.5528, 0.3904, 0.5514, 0.3904, 0.5514, 0.3904, 0.5514, 0.4616, 0.5514, 0.4718, 0.5528, 0.4718, 0.5528, 0.4708, 0.5528, 0.4687, 0.5528, 0.4687, 0.5528, 0.4687, 0.5528, 0.4616, 0.5528, 0.3904, 0.5528, 0.3904, 0.5514, 0.3904, 0.5514, 0.3904, 0.531, 0.4514, 0.531, 0.4514, 0.5412, 0.4514, 0.5412, 0.4514, 0.9217, 0.5489, 0.9217, 0.5552, 0.9326, 0.5552, 0.9326, 0.5489, 0.69, 0.4491, 0.7019, 0.4491, 0.7019, 0.4491, 0.69, 0.4491, 0.9217, 0.5364, 0.9217, 0.5367, 0.9326, 0.5367, 0.9326, 0.5364, 0.531, 0.4311, 0.531, 0.4509, 0.5412, 0.4509, 0.5412, 0.4311, 0.5514, 0.3904, 0.5514, 0.391, 0.5528, 0.391, 0.5528, 0.3904, 0.5704, 0.3904, 0.5704, 0.391, 0.5717, 0.391, 0.5717, 0.3904, 0.5819, 0.4311, 0.5819, 0.4509, 0.592, 0.4509, 0.592, 0.4311, 0.8263, 0.5772, 0.8263, 0.5776, 0.8348, 0.5776, 0.8348, 0.5772, 0.8178, 0.5272, 0.8178, 0.5272, 0.8178, 0.5267, 0.8178, 0.5267, 0.8263, 0.5772, 0.8263, 0.5772, 0.8348, 0.5772, 0.8348, 0.5772, 0.7065, 0.4008, 0.7065, 0.4008, 0.7065, 0.4008, 0.7065, 0.4008, 0.7065, 0.4656, 0.7065, 0.4656, 0.7065, 0.4662, 0.7065, 0.4662, 0.7065, 0.4663, 0.7065, 0.4663, 0.7065, 0.4655, 0.7065, 0.4655, 0.7065, 0.4655, 0.7065, 0.4655, 0.7065, 0.4655, 0.7065, 0.4655, 0.7065, 0.4655, 0.7065, 0.4655, 0.7065, 0.4663, 0.7065, 0.4663, 0.7065, 0.4655, 0.7065, 0.4656, 0.7065, 0.4656, 0.7065, 0.4655, 0.7065, 0.4655, 0.7065, 0.4656, 0.7065, 0.4662, 0.7065, 0.4663, 0.7065, 0.4663, 0.7065, 0.4662, 0.7065, 0.4662, 0.7065, 0.4663, 0.7065, 0.4663, 0.7065, 0.4662, 0.7065, 0.4656, 0.7065, 0.4655, 0.7065, 0.4656, 0.7065, 0.4656, 0.7065, 0.4656, 0.7065, 0.4656, 0.7065, 0.4619, 0.7065, 0.4619, 0.7065, 0.461, 0.7065, 0.461, 0.5528, 0.4662, 0.5528, 0.4687, 0.5528, 0.4687, 0.5528, 0.4708, 0.5528, 0.4707, 0.5528, 0.4662, 0.7065, 0.461, 0.7065, 0.461, 0.7065, 0.461, 0.7065, 0.461, 0.7065, 0.4618, 0.7065, 0.4618, 0.7065, 0.4619, 0.7065, 0.4619, 0.7065, 0.461, 0.7065, 0.461, 0.7065, 0.4618, 0.7065, 0.4618, 0.7065, 0.461, 0.7065, 0.4611, 0.7065, 0.4611, 0.7065, 0.461, 0.7065, 0.461, 0.7065, 0.4611, 0.7065, 0.4618, 0.7065, 0.4618, 0.7065, 0.4618, 0.7065, 0.4618, 0.7065, 0.4618, 0.7065, 0.4619, 0.7065, 0.4619, 0.7065, 0.4618, 0.7065, 0.4611, 0.7065, 0.461, 0.7065, 0.4661, 0.7065, 0.4661, 0.7065, 0.4657, 0.7065, 0.4657, 0.7065, 0.4656, 0.7065, 0.4656, 0.7065, 0.4656, 0.7065, 0.4656, 0.7065, 0.4656, 0.7065, 0.4657, 0.7065, 0.4661, 0.7065, 0.4662, 0.7065, 0.4662, 0.7065, 0.4661, 0.7065, 0.4661, 0.7065, 0.4662, 0.7065, 0.4662, 0.7065, 0.4661, 0.7065, 0.4657, 0.7065, 0.4656, 0.7065, 0.4656, 0.7065, 0.4657, 0.7065, 0.4657, 0.7065, 0.4656, 0.7065, 0.4657, 0.7065, 0.4657, 0.7065, 0.4661, 0.7065, 0.4661, 0.7065, 0.4657, 0.7065, 0.4657, 0.7065, 0.4657, 0.7065, 0.4657, 0.7065, 0.4657, 0.7065, 0.4657, 0.7065, 0.4657, 0.7065, 0.4657, 0.7065, 0.4657, 0.7065, 0.4657, 0.7065, 0.4657, 0.7065, 0.4657, 0.7065, 0.4661, 0.7065, 0.4661, 0.7065, 0.4661, 0.7065, 0.4661, 0.7065, 0.4661, 0.7065, 0.4661, 0.7065, 0.4661, 0.7065, 0.4661, 0.7065, 0.4661, 0.7065, 0.4661, 0.7065, 0.4661, 0.7065, 0.4661, 0.7065, 0.4657, 0.7065, 0.4657, 0.7065, 0.4661, 0.7065, 0.4661, 0.7065, 0.4656, 0.7065, 0.4656, 0.7065, 0.4656, 0.7065, 0.4656, 0.7065, 0.4656, 0.7065, 0.4656, 0.7065, 0.4656, 0.7065, 0.4656, 0.7065, 0.4656, 0.7065, 0.4656, 0.7065, 0.4656, 0.7065, 0.4656, 0.7065, 0.4656, 0.7065, 0.4656, 0.7065, 0.4656, 0.7065, 0.4656, 0.7065, 0.4656, 0.7065, 0.4656, 0.7065, 0.4656, 0.7065, 0.4656, 0.7065, 0.4656, 0.7065, 0.4656, 0.7065, 0.4656, 0.7065, 0.4656, 0.7065, 0.4656, 0.7065, 0.4656, 0.7065, 0.4656, 0.7065, 0.4656, 0.7065, 0.4656, 0.7065, 0.4656, 0.7065, 0.4656, 0.7065, 0.4656, 0.7065, 0.4656, 0.7065, 0.4656, 0.7065, 0.4656, 0.7065, 0.4656, 0.7065, 0.4656, 0.7065, 0.4656, 0.7065, 0.4656, 0.7065, 0.4656, 0.7065, 0.4656, 0.7065, 0.4656, 0.7065, 0.4656, 0.7065, 0.4656, 0.7065, 0.4656, 0.7065, 0.4656, 0.7065, 0.4656, 0.7065, 0.4656, 0.7065, 0.466, 0.7065, 0.466, 0.7065, 0.466, 0.7065, 0.466, 0.7065, 0.4657, 0.7065, 0.4657, 0.7065, 0.4661, 0.7065, 0.4661, 0.7065, 0.4658, 0.7065, 0.4658, 0.7065, 0.466, 0.7065, 0.466, 0.7065, 0.4657, 0.7065, 0.4657, 0.7065, 0.4661, 0.7065, 0.4661, 0.7065, 0.4658, 0.7065, 0.4658, 0.7065, 0.4658, 0.7065, 0.4658, 0.7065, 0.4657, 0.7065, 0.4657, 0.7065, 0.4661, 0.7065, 0.4661, 0.7065, 0.4658, 0.7065, 0.4658, 0.7065, 0.466, 0.7065, 0.466, 0.7065, 0.4657, 0.7065, 0.4657, 0.7065, 0.4661, 0.7065, 0.4661, 0.7065, 0.4657, 0.7065, 0.4658, 0.7065, 0.466, 0.7065, 0.4661, 0.7065, 0.4661, 0.7065, 0.466, 0.7065, 0.466, 0.7065, 0.4661, 0.7065, 0.4661, 0.7065, 0.466, 0.7065, 0.4658, 0.7065, 0.4657, 0.7065, 0.4657, 0.7065, 0.4658, 0.7065, 0.4658, 0.7065, 0.4657, 0.7065, 0.4657, 0.7065, 0.4658, 0.7065, 0.466, 0.7065, 0.4661, 0.7065, 0.4661, 0.7065, 0.466, 0.7065, 0.466, 0.7065, 0.4661, 0.7065, 0.4661, 0.7065, 0.466, 0.7065, 0.4658, 0.7065, 0.4657, 0.7065, 0.4657, 0.7065, 0.4658, 0.7065, 0.4658, 0.7065, 0.4657, 0.7065, 0.4657, 0.7065, 0.4658, 0.7065, 0.466, 0.7065, 0.4661, 0.7065, 0.4661, 0.7065, 0.466, 0.7065, 0.466, 0.7065, 0.4661, 0.7065, 0.4661, 0.7065, 0.466, 0.7065, 0.4658, 0.7065, 0.4657, 0.7065, 0.4657, 0.7065, 0.4658, 0.7065, 0.4658, 0.7065, 0.4657, 0.7065, 0.4657, 0.7065, 0.4658, 0.7065, 0.466, 0.7065, 0.4661, 0.7065, 0.4661, 0.7065, 0.466, 0.7065, 0.466, 0.7065, 0.4661, 0.7065, 0.4661, 0.7065, 0.466, 0.7065, 0.4658, 0.7065, 0.4657, 0.7065, 0.4657, 0.7065, 0.4658, 0.7065, 0.4658, 0.7065, 0.4657, 0.7065, 0.4658, 0.7065, 0.4658, 0.7065, 0.466, 0.7065, 0.466, 0.7065, 0.4658, 0.7065, 0.4658, 0.7065, 0.466, 0.7065, 0.466, 0.7065, 0.4658, 0.7065, 0.4658, 0.7065, 0.466, 0.7065, 0.466, 0.7065, 0.4658, 0.7065, 0.4658, 0.7065, 0.466, 0.7065, 0.466, 0.7065, 0.4658, 0.7065, 0.4658, 0.7065, 0.4658, 0.7065, 0.4658, 0.7065, 0.466, 0.7065, 0.466, 0.7065, 0.466, 0.7065, 0.466, 0.7065, 0.4658, 0.7065, 0.4658, 0.7065, 0.4658, 0.7065, 0.4658, 0.7065, 0.466, 0.7065, 0.466, 0.7065, 0.4658, 0.7065, 0.4658, 0.7065, 0.466, 0.7065, 0.466, 0.7065, 0.466, 0.7065, 0.466, 0.7065, 0.466, 0.7065, 0.466, 0.7065, 0.4658, 0.7065, 0.4658, 0.7065, 0.466, 0.7065, 0.466, 0.7065, 0.466, 0.7065, 0.466, 0.7065, 0.466, 0.7065, 0.466, 0.7065, 0.4658, 0.7065, 0.4658, 0.7065, 0.466, 0.7065, 0.466, 0.7065, 0.4658, 0.7065, 0.4658, 0.7065, 0.4658, 0.7065, 0.4658, 0.7065, 0.466, 0.7065, 0.466, 0.7065, 0.4658, 0.7065, 0.4658, 0.7065, 0.466, 0.7065, 0.466, 0.7065, 0.4658, 0.7065, 0.4658, 0.7065, 0.4658, 0.7065, 0.4658, 0.7065, 0.4656, 0.7065, 0.4656, 0.7065, 0.4656, 0.7065, 0.4656, 0.3929, 0.9623, 0.3932, 0.9623, 0.3932, 0.9622, 0.3929, 0.9622, 0.3932, 0.9622, 0.3932, 0.932, 0.3932, 0.9188, 0.3932, 0.875, 0.3929, 0.9622, 0.7065, 0.4656, 0.7065, 0.4656, 0.7065, 0.4656, 0.7065, 0.4656, 0.7065, 0.4656, 0.7065, 0.4656, 0.7065, 0.4656, 0.7065, 0.4656, 0.7065, 0.4656, 0.7065, 0.4656, 0.7065, 0.4656, 0.7065, 0.4656, 0.7065, 0.4656, 0.7065, 0.4656, 0.7065, 0.4656, 0.7065, 0.4656, 0.7065, 0.4656, 0.7065, 0.4656, 0.7065, 0.4656, 0.7065, 0.4656, 0.7065, 0.4656, 0.7065, 0.4656, 0.7065, 0.4656, 0.7065, 0.4656, 0.7065, 0.4656, 0.7065, 0.4656, 0.7065, 0.4656, 0.7065, 0.4656, 0.7065, 0.4656, 0.7065, 0.4656, 0.7065, 0.4656, 0.7065, 0.4656, 0.7065, 0.4656, 0.7065, 0.4656, 0.7065, 0.4656, 0.7065, 0.4656, 0.7065, 0.4656, 0.7065, 0.4656, 0.7065, 0.4656, 0.7065, 0.4656, 0.7065, 0.4656, 0.7065, 0.4656, 0.7065, 0.4656, 0.7065, 0.4656, 0.7065, 0.4656, 0.7065, 0.4656, 0.7065, 0.4656, 0.7065, 0.4656, 0.7065, 0.4656, 0.7065, 0.4656, 0.7065, 0.4656, 0.7065, 0.4656, 0.7065, 0.4656, 0.7065, 0.4656, 0.7065, 0.4656, 0.7065, 0.4656, 0.7065, 0.4656, 0.7065, 0.4656, 0.7065, 0.4656, 0.7065, 0.4656, 0.7065, 0.4656, 0.7065, 0.4656, 0.7065, 0.4656, 0.7065, 0.4656, 0.7065, 0.4656, 0.7065, 0.4656, 0.7065, 0.4656, 0.7065, 0.4656, 0.7065, 0.4656, 0.7065, 0.4656, 0.7065, 0.4656, 0.7065, 0.4656, 0.7065, 0.4656, 0.7065, 0.4656, 0.7065, 0.4656, 0.7065, 0.4656, 0.7065, 0.4656, 0.7065, 0.4656, 0.7065, 0.4656, 0.7065, 0.4656, 0.7065, 0.4656, 0.7065, 0.4656, 0.7065, 0.4656, 0.7065, 0.4656, 0.7065, 0.4656, 0.7065, 0.4656, 0.7065, 0.4656, 0.7065, 0.4656, 0.7065, 0.4656, 0.7065, 0.4656, 0.7065, 0.4656, 0.7065, 0.4656, 0.7065, 0.4656, 0.7065, 0.4656, 0.7065, 0.4656, 0.7065, 0.4656, 0.7065, 0.4656, 0.7065, 0.4656, 0.7065, 0.4656, 0.7065, 0.4656, 0.7065, 0.4656, 0.7065, 0.4656, 0.7065, 0.4656, 0.7065, 0.4656, 0.7065, 0.4656, 0.7065, 0.4656, 0.7065, 0.4656, 0.7065, 0.4656, 0.7065, 0.4656, 0.7065, 0.4656, 0.7065, 0.4656, 0.7065, 0.4656, 0.7065, 0.4656, 0.7065, 0.4656, 0.7065, 0.4656, 0.7065, 0.4656, 0.7065, 0.4656, 0.7065, 0.4656, 0.7065, 0.4656, 0.7065, 0.4656, 0.7065, 0.4656, 0.7065, 0.4656, 0.7065, 0.4656, 0.7065, 0.4656, 0.7065, 0.4656, 0.7065, 0.4656, 0.7065, 0.4656, 0.7065, 0.4656, 0.7065, 0.4656, 0.7065, 0.4656, 0.7065, 0.4656, 0.7065, 0.4656, 0.7065, 0.4656, 0.7065, 0.4656, 0.7065, 0.4656, 0.7065, 0.4656, 0.7065, 0.4656, 0.7065, 0.4656, 0.7065, 0.4656, 0.7065, 0.4656, 0.7065, 0.4656, 0.7065, 0.4656, 0.7065, 0.4656, 0.7065, 0.4656, 0.7065, 0.4656, 0.7065, 0.4656, 0.7065, 0.4656, 0.7065, 0.4656, 0.7065, 0.4656, 0.7065, 0.4656, 0.7065, 0.4656, 0.7065, 0.4656, 0.7065, 0.4656, 0.7065, 0.4656, 0.7065, 0.4656, 0.7065, 0.4656, 0.923, 0.5852, 0.923, 0.5804, 0.9217, 0.5804, 0.9217, 0.5867, 0.9312, 0.5852, 0.923, 0.5852, 0.9217, 0.5867, 0.9326, 0.5867, 0.9312, 0.5804, 0.9312, 0.5852, 0.9326, 0.5867, 0.9326, 0.5804, 0.7019, 0.4426, 0.7019, 0.4491, 0.7019, 0.4491, 0.7019, 0.4426, 0.4197, 0.875, 0.4197, 0.9708, 0.4197, 0.9708, 0.4197, 0.875, 0.7019, 0.4491, 0.69, 0.4491, 0.69, 0.4491, 0.7019, 0.4491, 0.69, 0.4491, 0.7019, 0.4491, 0.7019, 0.4491, 0.69, 0.4491, 0.7019, 0.4491, 0.7019, 0.4426, 0.7019, 0.4426, 0.7019, 0.4491, 0.69, 0.4426, 0.69, 0.4491, 0.69, 0.4491, 0.69, 0.4426, 0.69, 0.4426, 0.69, 0.4491, 0.69, 0.4491, 0.69, 0.4426, 0.7019, 0.4491, 0.7019, 0.4426, 0.7019, 0.4426, 0.7019, 0.4491, 0.7019, 0.4491, 0.7019, 0.4426, 0.7019, 0.4426, 0.7019, 0.4491, 0.69, 0.4426, 0.69, 0.4491, 0.69, 0.4491, 0.69, 0.4426, 0.69, 0.4426, 0.69, 0.4491, 0.7019, 0.4491, 0.7019, 0.4426, 0.69, 0.4491, 0.6955, 0.4491, 0.6923, 0.4491, 0.6923, 0.4491, 0.69, 0.4491, 0.69, 0.4491, 0.69, 0.4426, 0.6896, 0.4426, 0.6896, 0.45, 0.7019, 0.4491, 0.69, 0.4491, 0.6896, 0.45, 0.7023, 0.45, 0.7019, 0.4426, 0.7019, 0.4491, 0.7023, 0.45, 0.7023, 0.4426, 0.4197, 0.9708, 0.5831, 0.9708, 0.5831, 0.9708, 0.4197, 0.9708, 0.69, 0.4491, 0.69, 0.4426, 0.69, 0.4426, 0.69, 0.4491, 0.5831, 0.9708, 0.5831, 0.875, 0.5831, 0.875, 0.5831, 0.9708, 0.9217, 0.5489, 0.9326, 0.5489, 0.9326, 0.5367, 0.9217, 0.5367, 0.9251, 0.5405, 0.9266, 0.5405, 0.9266, 0.5448, 0.7065, 0.4618, 0.7065, 0.4611, 0.7065, 0.4611, 0.7065, 0.4618, 0.7065, 0.4662, 0.7065, 0.4656, 0.7065, 0.4659, 0.6808, 0.4008, 0.6808, 0.4008, 0.6808, 0.4008, 0.6808, 0.4008, 0.7065, 0.4662, 0.7065, 0.4662, 0.6808, 0.4008, 0.6808, 0.4008, 0.6808, 0.4008, 0.6808, 0.4008, 0.6808, 0.4008, 0.7065, 0.4611, 0.7065, 0.4611, 0.7065, 0.4611, 0.7065, 0.4611, 0.7065, 0.4659, 0.7065, 0.4656, 0.7065, 0.4656, 0.7065, 0.4618, 0.7065, 0.4618, 0.7065, 0.4618, 0.7065, 0.4618, 0.7065, 0.4611, 0.7065, 0.4618, 0.7065, 0.4618, 0.7065, 0.4611, 0.7065, 0.4611, 0.7065, 0.4618, 0.7065, 0.4618, 0.7065, 0.4611, 0.7065, 0.4658, 0.7065, 0.4658, 0.7065, 0.466, 0.7065, 0.466, 0.7065, 0.4658, 0.7065, 0.4658, 0.7065, 0.466, 0.7065, 0.466, 0.7065, 0.4658, 0.7065, 0.4658, 0.7065, 0.4658, 0.7065, 0.4658, 0.7065, 0.466, 0.7065, 0.466, 0.7065, 0.466, 0.7065, 0.466, 0.7065, 0.466, 0.7065, 0.466, 0.7065, 0.4658, 0.7065, 0.4658, 0.7065, 0.4658, 0.7065, 0.4658, 0.7065, 0.466, 0.7065, 0.466, 0.7065, 0.4658, 0.7065, 0.4658, 0.7065, 0.466, 0.7065, 0.466, 0.7065, 0.4658, 0.7065, 0.4658, 0.7065, 0.4658, 0.7065, 0.4658, 0.7065, 0.466, 0.7065, 0.466, 0.7065, 0.466, 0.7065, 0.466, 0.7065, 0.466, 0.7065, 0.466, 0.7065, 0.4658, 0.7065, 0.4658, 0.7065, 0.4658, 0.7065, 0.4658, 0.7065, 0.466, 0.7065, 0.466, 0.7065, 0.4658, 0.7065, 0.4658, 0.7065, 0.466, 0.7065, 0.466, 0.7065, 0.4658, 0.7065, 0.4658, 0.7065, 0.4658, 0.7065, 0.4658, 0.7065, 0.466, 0.7065, 0.466, 0.7065, 0.466, 0.7065, 0.466, 0.7065, 0.466, 0.7065, 0.466, 0.7065, 0.4658, 0.7065, 0.4658, 0.7065, 0.4658, 0.7065, 0.4658, 0.7065, 0.466, 0.7065, 0.466, 0.7065, 0.4658, 0.7065, 0.4658, 0.7065, 0.466, 0.7065, 0.466, 0.7065, 0.4658, 0.7065, 0.4658, 0.7065, 0.4658, 0.7065, 0.4658, 0.7065, 0.466, 0.7065, 0.466, 0.7065, 0.466, 0.7065, 0.466, 0.7065, 0.466, 0.7065, 0.466, 0.7065, 0.4658, 0.7065, 0.4658, 0.7065, 0.4658, 0.7065, 0.4658, 0.7065, 0.466, 0.7065, 0.466, 0.7065, 0.4658, 0.7065, 0.4658, 0.7065, 0.466, 0.7065, 0.466, 0.7065, 0.4658, 0.7065, 0.4658, 0.7065, 0.4658, 0.7065, 0.4658, 0.7065, 0.466, 0.7065, 0.466, 0.7065, 0.466, 0.7065, 0.466, 0.7065, 0.466, 0.7065, 0.466, 0.7065, 0.4658, 0.7065, 0.4658, 0.7065, 0.4658, 0.7065, 0.4658, 0.7065, 0.466, 0.7065, 0.466, 0.7065, 0.4658, 0.7065, 0.4658, 0.7065, 0.466, 0.7065, 0.466, 0.7065, 0.4658, 0.7065, 0.4658, 0.7065, 0.4658, 0.7065, 0.4658, 0.7065, 0.466, 0.7065, 0.466, 0.7065, 0.466, 0.7065, 0.466, 0.7065, 0.466, 0.7065, 0.466, 0.7065, 0.4658, 0.7065, 0.4658, 0.7065, 0.4658, 0.7065, 0.4658, 0.7065, 0.466, 0.7065, 0.466, 0.7065, 0.4658, 0.7065, 0.4658, 0.7065, 0.466, 0.7065, 0.466, 0.7065, 0.4658, 0.7065, 0.4658, 0.7065, 0.4658, 0.7065, 0.4658, 0.7065, 0.466, 0.7065, 0.466, 0.7065, 0.466, 0.7065, 0.466, 0.7065, 0.466, 0.7065, 0.466, 0.7065, 0.4658, 0.7065, 0.4658, 0.592, 0.4514, 0.5819, 0.4514, 0.5819, 0.4514, 0.592, 0.4514, 0.5704, 0.3904, 0.5717, 0.3904, 0.5717, 0.3904, 0.5704, 0.3904, 0.6097, 0.875, 0.6097, 1.0, 0.6097, 1.0, 0.6097, 0.875, 0.5704, 0.4718, 0.592, 0.4514, 0.5819, 0.4514, 0.5704, 0.4616, 0.592, 0.4514, 0.5819, 0.4514, 0.5819, 0.4514, 0.592, 0.4514, 0.6097, 0.875, 0.6097, 1.0, 0.6097, 1.0, 0.6097, 0.875, 0.5704, 0.3904, 0.5717, 0.3904, 0.5717, 0.3904, 0.5704, 0.3904, 0.8348, 0.5776, 0.8263, 0.5776, 0.8263, 0.5776, 0.8348, 0.5776, 0.5704, 0.391, 0.5717, 0.391, 0.5717, 0.4108, 0.5704, 0.4108, 0.5514, 0.391, 0.5528, 0.391, 0.5528, 0.4108, 0.5514, 0.4108, 0.5528, 0.4616, 0.5528, 0.4651, 0.5528, 0.4652, 0.5528, 0.4616, 0.531, 0.4514, 0.5412, 0.4514, 0.5412, 0.4514, 0.531, 0.4514, 0.5704, 0.4108, 0.5717, 0.4108, 0.5717, 0.4209, 0.5704, 0.4209, 0.531, 0.4509, 0.5412, 0.4509, 0.5412, 0.4514, 0.531, 0.4514, 0.5514, 0.4108, 0.5528, 0.4108, 0.5528, 0.4108, 0.5514, 0.4108, 0.5528, 0.4616, 0.5528, 0.4718, 0.5528, 0.4718, 0.5528, 0.4707, 0.5528, 0.4662, 0.5528, 0.4651, 0.5528, 0.4616, 0.5528, 0.3904, 0.5514, 0.3904, 0.5514, 0.3904, 0.5528, 0.3904, 0.5514, 0.4616, 0.5528, 0.4616, 0.5528, 0.4687, 0.5528, 0.4687, 0.5528, 0.4687, 0.5528, 0.4708, 0.5528, 0.4718, 0.5514, 0.4718, 0.5528, 0.3904, 0.5514, 0.3904, 0.5514, 0.3904, 0.5528, 0.3904, 0.531, 0.4514, 0.5412, 0.4514, 0.5412, 0.4514, 0.531, 0.4514, 0.6881, 0.4378, 0.6881, 0.4398, 0.6881, 0.4398, 0.6881, 0.4378, 0.69, 0.4491, 0.69, 0.4491, 0.7019, 0.4491, 0.7019, 0.4491, 0.9217, 0.5364, 0.9326, 0.5364, 0.9326, 0.5367, 0.9217, 0.5367, 0.531, 0.4311, 0.5412, 0.4311, 0.5412, 0.4509, 0.531, 0.4509, 0.5514, 0.3904, 0.5528, 0.3904, 0.5528, 0.391, 0.5514, 0.391, 0.5704, 0.3904, 0.5717, 0.3904, 0.5717, 0.391, 0.5704, 0.391, 0.5891, 0.4339, 0.5891, 0.4481, 0.5891, 0.4481, 0.5891, 0.4339, 0.8263, 0.5772, 0.8348, 0.5772, 0.8348, 0.5776, 0.8263, 0.5776, 0.8178, 0.5272, 0.8178, 0.5267, 0.8178, 0.5267, 0.8178, 0.5272, 0.8263, 0.5772, 0.8348, 0.5772, 0.8348, 0.5772, 0.8263, 0.5772, 0.7065, 0.4008, 0.7065, 0.4008, 0.7065, 0.4008, 0.7065, 0.4008, 0.7065, 0.4656, 0.7065, 0.4662, 0.7065, 0.4662, 0.7065, 0.4656, 0.7065, 0.4663, 0.7065, 0.4655, 0.7065, 0.4655, 0.7065, 0.4663, 0.7065, 0.4655, 0.7065, 0.4655, 0.7065, 0.4655, 0.7065, 0.4655, 0.7065, 0.4655, 0.7065, 0.4663, 0.7065, 0.4663, 0.7065, 0.4655, 0.7065, 0.4655, 0.7065, 0.4655, 0.7065, 0.4656, 0.7065, 0.4656, 0.7065, 0.4655, 0.7065, 0.4663, 0.7065, 0.4662, 0.7065, 0.4656, 0.7065, 0.4663, 0.7065, 0.4663, 0.7065, 0.4662, 0.7065, 0.4662, 0.7065, 0.4663, 0.7065, 0.4655, 0.7065, 0.4656, 0.7065, 0.4662, 0.7065, 0.4656, 0.7065, 0.4656, 0.7065, 0.4656, 0.7065, 0.4656, 0.7065, 0.4619, 0.7065, 0.461, 0.7065, 0.461, 0.7065, 0.4619, 0.5528, 0.4662, 0.5528, 0.4662, 0.5528, 0.4707, 0.5528, 0.4708, 0.5528, 0.4687, 0.5528, 0.4687, 0.7065, 0.461, 0.7065, 0.461, 0.7065, 0.461, 0.7065, 0.461, 0.7065, 0.4618, 0.7065, 0.4619, 0.7065, 0.4619, 0.7065, 0.4618, 0.7065, 0.461, 0.7065, 0.4618, 0.7065, 0.4618, 0.7065, 0.461, 0.7065, 0.461, 0.7065, 0.461, 0.7065, 0.4611, 0.7065, 0.4611, 0.7065, 0.461, 0.7065, 0.4618, 0.7065, 0.4618, 0.7065, 0.4611, 0.7065, 0.4618, 0.7065, 0.4619, 0.7065, 0.4618, 0.7065, 0.4618, 0.7065, 0.4619, 0.7065, 0.461, 0.7065, 0.4611, 0.7065, 0.4618, 0.7065, 0.4661, 0.7065, 0.4657, 0.7065, 0.4657, 0.7065, 0.4661, 0.7065, 0.4656, 0.7065, 0.4656, 0.7065, 0.4656, 0.7065, 0.4656, 0.7065, 0.4656, 0.7065, 0.4662, 0.7065, 0.4661, 0.7065, 0.4657, 0.7065, 0.4662, 0.7065, 0.4662, 0.7065, 0.4661, 0.7065, 0.4661, 0.7065, 0.4662, 0.7065, 0.4656, 0.7065, 0.4657, 0.7065, 0.4661, 0.7065, 0.4656, 0.7065, 0.4656, 0.7065, 0.4657, 0.7065, 0.4657, 0.7065, 0.4657, 0.7065, 0.4661, 0.7065, 0.4661, 0.7065, 0.4657, 0.7065, 0.4657, 0.7065, 0.4657, 0.7065, 0.4657, 0.7065, 0.4657, 0.7065, 0.4657, 0.7065, 0.4657, 0.7065, 0.4657, 0.7065, 0.4657, 0.7065, 0.4657, 0.7065, 0.4657, 0.7065, 0.4657, 0.7065, 0.4657, 0.7065, 0.4661, 0.7065, 0.4661, 0.7065, 0.4661, 0.7065, 0.4661, 0.7065, 0.4661, 0.7065, 0.4661, 0.7065, 0.4661, 0.7065, 0.4661, 0.7065, 0.4661, 0.7065, 0.4661, 0.7065, 0.4661, 0.7065, 0.4661, 0.7065, 0.4657, 0.7065, 0.4661, 0.7065, 0.4661, 0.7065, 0.4657, 0.7065, 0.4656, 0.7065, 0.4656, 0.7065, 0.4656, 0.7065, 0.4656, 0.7065, 0.4656, 0.7065, 0.4656, 0.7065, 0.4656, 0.7065, 0.4656, 0.7065, 0.4656, 0.7065, 0.4656, 0.7065, 0.4656, 0.7065, 0.4656, 0.7065, 0.4656, 0.7065, 0.4656, 0.7065, 0.4656, 0.7065, 0.4656, 0.7065, 0.4656, 0.7065, 0.4656, 0.7065, 0.4656, 0.7065, 0.4656, 0.7065, 0.4656, 0.7065, 0.4656, 0.7065, 0.4656, 0.7065, 0.4656, 0.7065, 0.4656, 0.7065, 0.4656, 0.7065, 0.4656, 0.7065, 0.4656, 0.7065, 0.4656, 0.7065, 0.4656, 0.7065, 0.4656, 0.7065, 0.4656, 0.7065, 0.4656, 0.7065, 0.4656, 0.7065, 0.4656, 0.7065, 0.4656, 0.7065, 0.4656, 0.7065, 0.4656, 0.7065, 0.4656, 0.7065, 0.4656, 0.7065, 0.4656, 0.7065, 0.4656, 0.7065, 0.4656, 0.7065, 0.4656, 0.7065, 0.4656, 0.7065, 0.4656, 0.7065, 0.4656, 0.7065, 0.4656, 0.7065, 0.466, 0.7065, 0.466, 0.7065, 0.466, 0.7065, 0.466, 0.7065, 0.4657, 0.7065, 0.4661, 0.7065, 0.4661, 0.7065, 0.4657, 0.7065, 0.4658, 0.7065, 0.466, 0.7065, 0.466, 0.7065, 0.4658, 0.7065, 0.4657, 0.7065, 0.4661, 0.7065, 0.4661, 0.7065, 0.4657, 0.7065, 0.4658, 0.7065, 0.4658, 0.7065, 0.4658, 0.7065, 0.4658, 0.7065, 0.4657, 0.7065, 0.4661, 0.7065, 0.4661, 0.7065, 0.4657, 0.7065, 0.4658, 0.7065, 0.466, 0.7065, 0.466, 0.7065, 0.4658, 0.7065, 0.4657, 0.7065, 0.4661, 0.7065, 0.4661, 0.7065, 0.4657, 0.7065, 0.4657, 0.7065, 0.4661, 0.7065, 0.466, 0.7065, 0.4658, 0.7065, 0.4661, 0.7065, 0.4661, 0.7065, 0.466, 0.7065, 0.466, 0.7065, 0.4661, 0.7065, 0.4657, 0.7065, 0.4658, 0.7065, 0.466, 0.7065, 0.4657, 0.7065, 0.4657, 0.7065, 0.4658, 0.7065, 0.4658, 0.7065, 0.4657, 0.7065, 0.4661, 0.7065, 0.466, 0.7065, 0.4658, 0.7065, 0.4661, 0.7065, 0.4661, 0.7065, 0.466, 0.7065, 0.466, 0.7065, 0.4661, 0.7065, 0.4657, 0.7065, 0.4658, 0.7065, 0.466, 0.7065, 0.4657, 0.7065, 0.4657, 0.7065, 0.4658, 0.7065, 0.4658, 0.7065, 0.4657, 0.7065, 0.4661, 0.7065, 0.466, 0.7065, 0.4658, 0.7065, 0.4661, 0.7065, 0.4661, 0.7065, 0.466, 0.7065, 0.466, 0.7065, 0.4661, 0.7065, 0.4657, 0.7065, 0.4658, 0.7065, 0.466, 0.7065, 0.4657, 0.7065, 0.4657, 0.7065, 0.4658, 0.7065, 0.4658, 0.7065, 0.4657, 0.7065, 0.4661, 0.7065, 0.466, 0.7065, 0.4658, 0.7065, 0.4661, 0.7065, 0.4661, 0.7065, 0.466, 0.7065, 0.466, 0.7065, 0.4661, 0.7065, 0.4657, 0.7065, 0.4658, 0.7065, 0.466, 0.7065, 0.4657, 0.7065, 0.4657, 0.7065, 0.4658, 0.7065, 0.4658, 0.7065, 0.4658, 0.7065, 0.466, 0.7065, 0.466, 0.7065, 0.4658, 0.7065, 0.4658, 0.7065, 0.466, 0.7065, 0.466, 0.7065, 0.4658, 0.7065, 0.4658, 0.7065, 0.466, 0.7065, 0.466, 0.7065, 0.4658, 0.7065, 0.4658, 0.7065, 0.466, 0.7065, 0.466, 0.7065, 0.4658, 0.7065, 0.4658, 0.7065, 0.4658, 0.7065, 0.4658, 0.7065, 0.4658, 0.7065, 0.466, 0.7065, 0.466, 0.7065, 0.466, 0.7065, 0.466, 0.7065, 0.4658, 0.7065, 0.4658, 0.7065, 0.4658, 0.7065, 0.4658, 0.7065, 0.466, 0.7065, 0.4658, 0.7065, 0.4658, 0.7065, 0.466, 0.7065, 0.466, 0.7065, 0.466, 0.7065, 0.466, 0.7065, 0.466, 0.7065, 0.466, 0.7065, 0.4658, 0.7065, 0.4658, 0.7065, 0.466, 0.7065, 0.466, 0.7065, 0.466, 0.7065, 0.466, 0.7065, 0.466, 0.7065, 0.466, 0.7065, 0.4658, 0.7065, 0.4658, 0.7065, 0.466, 0.7065, 0.466, 0.7065, 0.4658, 0.7065, 0.4658, 0.7065, 0.466, 0.7065, 0.4658, 0.7065, 0.466, 0.7065, 0.466, 0.7065, 0.4658, 0.7065, 0.4658, 0.7065, 0.466, 0.7065, 0.466, 0.7065, 0.4658, 0.7065, 0.4658, 0.7065, 0.4658, 0.7065, 0.4658, 0.7065, 0.4658, 0.7065, 0.4656, 0.7065, 0.4656, 0.7065, 0.4656, 0.7065, 0.4656, 0.3929, 0.9623, 0.3929, 0.9622, 0.3932, 0.9622, 0.3932, 0.9623, 0.3932, 0.9622, 0.3929, 0.9622, 0.3932, 0.875, 0.3932, 0.9188, 0.3932, 0.932, 0.7065, 0.4656, 0.7065, 0.4656, 0.7065, 0.4656, 0.7065, 0.4656, 0.7065, 0.4656, 0.7065, 0.4656, 0.7065, 0.4656, 0.7065, 0.4656, 0.7065, 0.4656, 0.7065, 0.4656, 0.7065, 0.4656, 0.7065, 0.4656, 0.7065, 0.4656, 0.7065, 0.4656, 0.7065, 0.4656, 0.7065, 0.4656, 0.7065, 0.4656, 0.7065, 0.4656, 0.7065, 0.4656, 0.7065, 0.4656, 0.7065, 0.4656, 0.7065, 0.4656, 0.7065, 0.4656, 0.7065, 0.4656, 0.7065, 0.4656, 0.7065, 0.4656, 0.7065, 0.4656, 0.7065, 0.4656, 0.7065, 0.4656, 0.7065, 0.4656, 0.7065, 0.4656, 0.7065, 0.4656, 0.7065, 0.4656, 0.7065, 0.4656, 0.7065, 0.4656, 0.7065, 0.4656, 0.7065, 0.4656, 0.7065, 0.4656, 0.7065, 0.4656, 0.7065, 0.4656, 0.7065, 0.4656, 0.7065, 0.4656, 0.7065, 0.4656, 0.7065, 0.4656, 0.7065, 0.4656, 0.7065, 0.4656, 0.7065, 0.4656, 0.7065, 0.4656, 0.7065, 0.4656, 0.7065, 0.4656, 0.7065, 0.4656, 0.7065, 0.4656, 0.7065, 0.4656, 0.7065, 0.4656, 0.7065, 0.4656, 0.7065, 0.4656, 0.7065, 0.4656, 0.7065, 0.4656, 0.7065, 0.4656, 0.7065, 0.4656, 0.7065, 0.4656, 0.7065, 0.4656, 0.7065, 0.4656, 0.7065, 0.4656, 0.7065, 0.4656, 0.7065, 0.4656, 0.7065, 0.4656, 0.7065, 0.4656, 0.7065, 0.4656, 0.7065, 0.4656, 0.7065, 0.4656, 0.7065, 0.4656, 0.7065, 0.4656, 0.7065, 0.4656, 0.7065, 0.4656, 0.7065, 0.4656, 0.7065, 0.4656, 0.7065, 0.4656, 0.7065, 0.4656, 0.7065, 0.4656, 0.7065, 0.4656, 0.7065, 0.4656, 0.7065, 0.4656, 0.7065, 0.4656, 0.7065, 0.4656, 0.7065, 0.4656, 0.7065, 0.4656, 0.7065, 0.4656, 0.7065, 0.4656, 0.7065, 0.4656, 0.7065, 0.4656, 0.7065, 0.4656, 0.7065, 0.4656, 0.7065, 0.4656, 0.7065, 0.4656, 0.7065, 0.4656, 0.7065, 0.4656, 0.7065, 0.4656, 0.7065, 0.4656, 0.7065, 0.4656, 0.7065, 0.4656, 0.7065, 0.4656, 0.7065, 0.4656, 0.7065, 0.4656, 0.7065, 0.4656, 0.7065, 0.4656, 0.7065, 0.4656, 0.7065, 0.4656, 0.7065, 0.4656, 0.7065, 0.4656, 0.7065, 0.4656, 0.7065, 0.4656, 0.7065, 0.4656, 0.7065, 0.4656, 0.7065, 0.4656, 0.7065, 0.4656, 0.7065, 0.4656, 0.7065, 0.4656, 0.7065, 0.4656, 0.7065, 0.4656, 0.7065, 0.4656, 0.7065, 0.4656, 0.7065, 0.4656, 0.7065, 0.4656, 0.7065, 0.4656, 0.7065, 0.4656, 0.7065, 0.4656, 0.7065, 0.4656, 0.7065, 0.4656, 0.7065, 0.4656, 0.7065, 0.4656, 0.7065, 0.4656, 0.7065, 0.4656, 0.7065, 0.4656, 0.7065, 0.4656, 0.7065, 0.4656, 0.7065, 0.4656, 0.7065, 0.4656, 0.7065, 0.4656, 0.7065, 0.4656, 0.7065, 0.4656, 0.7065, 0.4656, 0.7065, 0.4656, 0.7065, 0.4656, 0.7065, 0.4656, 0.7065, 0.4656, 0.7065, 0.4656, 0.7065, 0.4656, 0.7065, 0.4656, 0.7065, 0.4656, 0.7065, 0.4656, 0.7065, 0.4656, 0.7065, 0.4656, 0.7065, 0.4656, 0.7065, 0.4656, 0.7065, 0.4656, 0.923, 0.5852, 0.9217, 0.5867, 0.9217, 0.5804, 0.923, 0.5804, 0.6981, 0.4361, 0.6989, 0.4356, 0.6989, 0.4356, 0.6981, 0.4361, 0.9312, 0.5804, 0.9326, 0.5804, 0.9326, 0.5867, 0.9312, 0.5852, 0.7019, 0.4426, 0.7019, 0.4426, 0.7019, 0.4491, 0.7019, 0.4491, 0.4197, 0.875, 0.4197, 0.875, 0.4197, 0.9708, 0.4197, 0.9708, 0.7019, 0.4491, 0.7019, 0.4491, 0.69, 0.4491, 0.69, 0.4491, 0.69, 0.4491, 0.69, 0.4491, 0.7019, 0.4491, 0.7019, 0.4491, 0.7019, 0.4491, 0.7019, 0.4491, 0.7019, 0.4426, 0.7019, 0.4426, 0.69, 0.4426, 0.69, 0.4426, 0.69, 0.4491, 0.69, 0.4491, 0.69, 0.4426, 0.69, 0.4426, 0.69, 0.4491, 0.69, 0.4491, 0.7019, 0.4491, 0.7019, 0.4491, 0.7019, 0.4426, 0.7019, 0.4426, 0.7019, 0.4491, 0.7019, 0.4491, 0.7019, 0.4426, 0.7019, 0.4426, 0.69, 0.4426, 0.69, 0.4426, 0.69, 0.4491, 0.69, 0.4491, 0.69, 0.4426, 0.7019, 0.4426, 0.7019, 0.4491, 0.69, 0.4491, 0.69, 0.4491, 0.69, 0.4491, 0.7019, 0.4491, 0.7019, 0.4491, 0.69, 0.4491, 0.6896, 0.45, 0.6896, 0.4426, 0.69, 0.4426, 0.7019, 0.4491, 0.7023, 0.45, 0.6896, 0.45, 0.69, 0.4491, 0.7019, 0.4426, 0.7023, 0.4426, 0.7023, 0.45, 0.7019, 0.4491, 0.4197, 0.9708, 0.4197, 0.9708, 0.5831, 0.9708, 0.5831, 0.9708, 0.69, 0.4491, 0.69, 0.4491, 0.69, 0.4426, 0.69, 0.4426, 0.5831, 0.9708, 0.5831, 0.9708, 0.5831, 0.875, 0.5831, 0.875, 0.9217, 0.5489, 0.9217, 0.5367, 0.9326, 0.5367, 0.9326, 0.5489, 0.7065, 0.4618, 0.7065, 0.4618, 0.7065, 0.4611, 0.7065, 0.4611, 0.7065, 0.4662, 0.7065, 0.4659, 0.7065, 0.4656, 0.6808, 0.4008, 0.6808, 0.4008, 0.6808, 0.4008, 0.6808, 0.4008, 0.7065, 0.4662, 0.6808, 0.4008, 0.7065, 0.4662, 0.6808, 0.4008, 0.6808, 0.4008, 0.6808, 0.4008, 0.6808, 0.4008, 0.7065, 0.4611, 0.7065, 0.4611, 0.7065, 0.4611, 0.7065, 0.4611, 0.7065, 0.4659, 0.7065, 0.4656, 0.7065, 0.4656, 0.7065, 0.4618, 0.7065, 0.4618, 0.7065, 0.4618, 0.7065, 0.4618, 0.7065, 0.4611, 0.7065, 0.4611, 0.7065, 0.4618, 0.7065, 0.4618, 0.7065, 0.4611, 0.7065, 0.4611, 0.7065, 0.4618, 0.7065, 0.4618, 0.7065, 0.4658, 0.7065, 0.466, 0.7065, 0.466, 0.7065, 0.4658, 0.7065, 0.4658, 0.7065, 0.466, 0.7065, 0.466, 0.7065, 0.4658, 0.7065, 0.4658, 0.7065, 0.4658, 0.7065, 0.4658, 0.7065, 0.4658, 0.7065, 0.466, 0.7065, 0.466, 0.7065, 0.466, 0.7065, 0.466, 0.7065, 0.466, 0.7065, 0.4658, 0.7065, 0.4658, 0.7065, 0.466, 0.7065, 0.4658, 0.7065, 0.466, 0.7065, 0.466, 0.7065, 0.4658, 0.7065, 0.4658, 0.7065, 0.466, 0.7065, 0.466, 0.7065, 0.4658, 0.7065, 0.4658, 0.7065, 0.4658, 0.7065, 0.4658, 0.7065, 0.4658, 0.7065, 0.466, 0.7065, 0.466, 0.7065, 0.466, 0.7065, 0.466, 0.7065, 0.466, 0.7065, 0.4658, 0.7065, 0.4658, 0.7065, 0.466, 0.7065, 0.4658, 0.7065, 0.466, 0.7065, 0.466, 0.7065, 0.4658, 0.7065, 0.4658, 0.7065, 0.466, 0.7065, 0.466, 0.7065, 0.4658, 0.7065, 0.4658, 0.7065, 0.4658, 0.7065, 0.4658, 0.7065, 0.4658, 0.7065, 0.466, 0.7065, 0.466, 0.7065, 0.466, 0.7065, 0.466, 0.7065, 0.466, 0.7065, 0.4658, 0.7065, 0.4658, 0.7065, 0.466, 0.7065, 0.4658, 0.7065, 0.466, 0.7065, 0.466, 0.7065, 0.4658, 0.7065, 0.4658, 0.7065, 0.466, 0.7065, 0.466, 0.7065, 0.4658, 0.7065, 0.4658, 0.7065, 0.4658, 0.7065, 0.4658, 0.7065, 0.4658, 0.7065, 0.466, 0.7065, 0.466, 0.7065, 0.466, 0.7065, 0.466, 0.7065, 0.466, 0.7065, 0.4658, 0.7065, 0.4658, 0.7065, 0.466, 0.7065, 0.4658, 0.7065, 0.466, 0.7065, 0.466, 0.7065, 0.4658, 0.7065, 0.4658, 0.7065, 0.466, 0.7065, 0.466, 0.7065, 0.4658, 0.7065, 0.4658, 0.7065, 0.4658, 0.7065, 0.4658, 0.7065, 0.4658, 0.7065, 0.466, 0.7065, 0.466, 0.7065, 0.466, 0.7065, 0.466, 0.7065, 0.466, 0.7065, 0.4658, 0.7065, 0.4658, 0.7065, 0.466, 0.7065, 0.4658, 0.7065, 0.466, 0.7065, 0.466, 0.7065, 0.4658, 0.7065, 0.4658, 0.7065, 0.466, 0.7065, 0.466, 0.7065, 0.4658, 0.7065, 0.4658, 0.7065, 0.4658, 0.7065, 0.4658, 0.7065, 0.4658, 0.7065, 0.466, 0.7065, 0.466, 0.7065, 0.466, 0.7065, 0.466, 0.7065, 0.466, 0.7065, 0.4658, 0.7065, 0.4658, 0.7065, 0.466, 0.7065, 0.4658, 0.7065, 0.466, 0.7065, 0.466, 0.7065, 0.4658, 0.7065, 0.4658, 0.7065, 0.466, 0.7065, 0.466, 0.7065, 0.4658, 0.7065, 0.4658, 0.7065, 0.4658, 0.7065, 0.4658, 0.7065, 0.4658, 0.7065, 0.466, 0.7065, 0.466, 0.7065, 0.466, 0.7065, 0.466, 0.7065, 0.466, 0.7065, 0.4658, 0.7065, 0.4658, 0.7065, 0.466, 0.592, 0.4514, 0.592, 0.4514, 0.5819, 0.4514, 0.5819, 0.4514, 0.0, 0.0, 0.0, 0.0, 0.0, 0.0, 0.0, 0.0, 0.0, 0.0, 0.0, 0.0, 0.0, 0.0, 0.0, 0.0, 0.5704, 0.3904, 0.5704, 0.3904, 0.5717, 0.3904, 0.5717, 0.3904, 0.6097, 0.875, 0.6097, 0.875, 0.6097, 1.0, 0.6097, 1.0, 0.5704, 0.4718, 0.5704, 0.4616, 0.5819, 0.4514, 0.592, 0.4514, 0.592, 0.4514, 0.592, 0.4514, 0.5819, 0.4514, 0.5819, 0.4514, 0.6097, 0.875, 0.6097, 0.875, 0.6097, 1.0, 0.6097, 1.0, 0.5704, 0.3904, 0.5704, 0.3904, 0.5717, 0.3904, 0.5717, 0.3904, 0.69, 0.4491, 0.6923, 0.4491, 0.6955, 0.4491, 0.6955, 0.4491, 0.69, 0.4491, 0.7019, 0.4491, 0.7019, 0.4491, 0.9266, 0.5448, 0.9239, 0.5448, 0.9239, 0.5405, 0.9251, 0.5405, 0.9217, 0.5367, 0.9217, 0.5489, 0.1639, 0.8082, 0.1639, 0.7764, 0.1899, 0.7823, 0.184, 0.8082, 0.173, 0.8082, 0.6793, 0.4328, 0.6793, 0.4134, 0.678, 0.4134, 0.678, 0.4328, 0.6822, 0.4433, 0.6822, 0.4438, 0.6823, 0.4438, 0.6823, 0.4433, 0.6826, 0.444, 0.6829, 0.444, 0.6829, 0.4439, 0.6826, 0.4439, 0.6824, 0.444, 0.6826, 0.444, 0.6826, 0.4439, 0.6824, 0.4439, 0.625, 0.8376, 0.375, 0.8376, 0.375, 0.8536, 0.625, 0.8536, 0.6831, 0.4438, 0.6831, 0.4433, 0.683, 0.4433, 0.683, 0.4438, 0.7126, 0.5, 0.7126, 0.75, 0.7286, 0.75, 0.7286, 0.5, 0.6861, 0.4066, 0.7056, 0.4066, 0.7056, 0.4053, 0.6861, 0.4053, 0.6829, 0.4431, 0.6824, 0.4431, 0.6824, 0.4432, 0.6829, 0.4432, 0.1821, 0.8194, 0.1821, 0.8194, 0.1821, 0.8194, 0.1821, 0.8194, 0.669, 0.435, 0.669, 0.435, 0.669, 0.435, 0.669, 0.435, 0.6829, 0.4432, 0.6824, 0.4432, 0.6824, 0.4432, 0.6829, 0.4432, 0.6823, 0.4433, 0.6823, 0.4438, 0.6823, 0.4438, 0.6823, 0.4433, 0.669, 0.435, 0.669, 0.435, 0.669, 0.435, 0.669, 0.435, 0.669, 0.435, 0.669, 0.435, 0.669, 0.435, 0.669, 0.435, 0.6873, 0.4457, 0.6873, 0.4457, 0.6873, 0.4457, 0.6873, 0.4457, 0.6873, 0.4457, 0.6873, 0.4458, 0.6873, 0.4458, 0.6873, 0.4457, 0.6872, 0.4457, 0.6873, 0.4457, 0.6873, 0.4457, 0.6872, 0.4457, 0.6872, 0.4458, 0.6872, 0.4457, 0.6872, 0.4457, 0.6872, 0.4458, 0.6873, 0.4458, 0.6872, 0.4458, 0.6872, 0.4458, 0.6873, 0.4458, 0.683, 0.4438, 0.683, 0.4433, 0.683, 0.4433, 0.683, 0.4438, 0.6826, 0.4439, 0.6829, 0.4439, 0.6829, 0.4439, 0.6826, 0.4439, 0.669, 0.435, 0.669, 0.435, 0.669, 0.435, 0.669, 0.435, 0.6824, 0.4439, 0.6826, 0.4439, 0.6826, 0.4439, 0.6824, 0.4439, 0.669, 0.435, 0.669, 0.435, 0.669, 0.435, 0.669, 0.435, 0.9237, 0.5532, 0.9306, 0.5532, 0.9326, 0.5552, 0.9217, 0.5552, 0.9237, 0.5509, 0.9237, 0.5532, 0.9217, 0.5552, 0.9217, 0.5489, 0.9306, 0.5509, 0.9237, 0.5509, 0.9217, 0.5489, 0.9326, 0.5489, 0.9306, 0.5532, 0.9306, 0.5509, 0.9326, 0.5489, 0.9326, 0.5552, 0.6884, 0.4377, 0.6884, 0.44, 0.6884, 0.44, 0.6884, 0.4377, 0.6818, 0.4378, 0.6818, 0.4398, 0.6818, 0.4398, 0.6818, 0.4378, 0.6884, 0.44, 0.6815, 0.44, 0.6815, 0.44, 0.6884, 0.44, 0.6881, 0.4398, 0.6881, 0.4378, 0.6881, 0.4378, 0.6881, 0.4398, 0.5717, 0.9267, 0.5751, 0.9267, 0.5751, 0.9267, 0.5717, 0.9267, 0.6818, 0.4398, 0.6818, 0.4378, 0.6818, 0.4378, 0.6818, 0.4398, 0.6818, 0.4378, 0.6881, 0.4378, 0.6881, 0.4378, 0.6818, 0.4378, 0.6881, 0.4398, 0.6818, 0.4398, 0.6818, 0.4398, 0.6881, 0.4398, 0.6818, 0.4398, 0.6881, 0.4398, 0.6884, 0.44, 0.6815, 0.44, 0.6818, 0.4378, 0.6818, 0.4398, 0.6815, 0.44, 0.6815, 0.4377, 0.6881, 0.4378, 0.6818, 0.4378, 0.6815, 0.4377, 0.6884, 0.4377, 0.6881, 0.4398, 0.6881, 0.4378, 0.6884, 0.4377, 0.6884, 0.44, 0.6815, 0.44, 0.6815, 0.4377, 0.6815, 0.4377, 0.6815, 0.44, 0.6881, 0.4378, 0.6818, 0.4378, 0.6818, 0.4378, 0.6881, 0.4378, 0.6818, 0.4398, 0.6881, 0.4398, 0.6881, 0.4398, 0.6818, 0.4398, 0.6815, 0.4377, 0.6884, 0.4377, 0.6884, 0.4377, 0.6815, 0.4377, 0.8154, 0.5552, 0.8188, 0.5552, 0.8202, 0.5561, 0.8139, 0.5561, 0.8154, 0.5551, 0.8154, 0.5552, 0.8139, 0.5561, 0.8139, 0.5542, 0.8188, 0.5551, 0.8154, 0.5551, 0.8139, 0.5542, 0.8202, 0.5542, 0.8188, 0.5552, 0.8188, 0.5551, 0.8202, 0.5542, 0.8202, 0.5561, 0.5426, 0.9298, 0.546, 0.9298, 0.546, 0.9299, 0.5426, 0.9299, 0.5751, 0.9268, 0.5717, 0.9268, 0.5717, 0.9268, 0.5751, 0.9268, 0.5751, 0.9267, 0.5751, 0.9268, 0.5751, 0.9268, 0.5751, 0.9267, 0.5717, 0.9268, 0.5717, 0.9267, 0.5717, 0.9267, 0.5717, 0.9268, 0.5514, 0.4108, 0.5528, 0.4108, 0.5528, 0.4209, 0.5514, 0.4209, 0.5412, 0.4311, 0.531, 0.4311, 0.531, 0.4311, 0.5412, 0.4311, 0.9217, 0.5489, 0.9217, 0.5552, 0.9217, 0.5552, 0.9217, 0.5489, 0.5528, 0.4209, 0.5514, 0.4209, 0.5514, 0.4209, 0.5528, 0.4209, 0.6984, 0.4497, 0.6904, 0.4497, 0.6904, 0.4416, 0.6984, 0.4416, 0.6984, 0.4416, 0.6904, 0.4416, 0.6904, 0.4336, 0.6984, 0.4336, 0.6984, 0.4336, 0.6904, 0.4336, 0.6904, 0.4255, 0.6984, 0.4255, 0.6984, 0.4255, 0.6904, 0.4255, 0.6904, 0.4174, 0.6984, 0.4174, 0.7065, 0.4336, 0.6984, 0.4336, 0.6984, 0.4255, 0.7065, 0.4255, 0.6904, 0.4336, 0.6823, 0.4336, 0.6823, 0.4255, 0.6904, 0.4255, 0.6984, 0.4497, 0.6904, 0.4497, 0.6904, 0.4416, 0.6984, 0.4416, 0.6984, 0.4416, 0.6904, 0.4416, 0.6904, 0.4336, 0.6984, 0.4336, 0.6984, 0.4336, 0.6904, 0.4336, 0.6904, 0.4255, 0.6984, 0.4255, 0.6984, 0.4255, 0.6904, 0.4255, 0.6904, 0.4174, 0.6984, 0.4174, 0.7065, 0.4336, 0.6984, 0.4336, 0.6984, 0.4255, 0.7065, 0.4255, 0.6904, 0.4336, 0.6823, 0.4336, 0.6823, 0.4255, 0.6904, 0.4255, 0.6984, 0.4497, 0.6904, 0.4497, 0.6904, 0.4416, 0.6984, 0.4416, 0.6984, 0.4416, 0.6904, 0.4416, 0.6904, 0.4336, 0.6984, 0.4336, 0.6984, 0.4336, 0.6904, 0.4336, 0.6904, 0.4255, 0.6984, 0.4255, 0.6984, 0.4255, 0.6904, 0.4255, 0.6904, 0.4174, 0.6984, 0.4174, 0.7065, 0.4336, 0.6984, 0.4336, 0.6984, 0.4255, 0.7065, 0.4255, 0.6904, 0.4336, 0.6823, 0.4336, 0.6823, 0.4255, 0.6904, 0.4255, 0.924, 0.5862, 0.9296, 0.5862, 0.9326, 0.5867, 0.9217, 0.5867, 0.9285, 0.5856, 0.925, 0.5856, 0.923, 0.5852, 0.9312, 0.5852, 0.925, 0.5856, 0.924, 0.5862, 0.9217, 0.5867, 0.923, 0.5852, 0.9296, 0.5862, 0.9285, 0.5856, 0.9312, 0.5852, 0.9326, 0.5867, 0.7027, 0.4361, 0.7019, 0.4356, 0.7019, 0.4356, 0.7027, 0.4361, 0.6976, 0.4361, 0.6986, 0.4355, 0.6986, 0.4355, 0.6976, 0.4361, 0.6981, 0.4361, 0.7027, 0.4361, 0.7027, 0.4361, 0.6981, 0.4361, 0.6989, 0.4356, 0.6981, 0.4361, 0.6981, 0.4361, 0.6989, 0.4356, 0.0941, 0.8096, 0.09493, 0.8101, 0.09026, 0.8101, 0.09104, 0.8096, 0.7027, 0.4361, 0.6981, 0.4361, 0.6981, 0.4361, 0.7027, 0.4361, 0.7019, 0.4356, 0.7027, 0.4361, 0.7027, 0.4361, 0.7019, 0.4356, 0.6989, 0.4356, 0.7019, 0.4356, 0.7019, 0.4356, 0.6989, 0.4356, 0.6981, 0.4361, 0.7027, 0.4361, 0.7032, 0.4361, 0.6976, 0.4361, 0.7019, 0.4356, 0.6989, 0.4356, 0.6986, 0.4355, 0.7021, 0.4355, 0.6989, 0.4356, 0.6981, 0.4361, 0.6976, 0.4361, 0.6986, 0.4355, 0.7027, 0.4361, 0.7019, 0.4356, 0.7021, 0.4355, 0.7032, 0.4361, 0.7032, 0.4361, 0.6976, 0.4361, 0.6976, 0.4361, 0.7032, 0.4361, 0.7019, 0.4356, 0.6989, 0.4356, 0.6989, 0.4356, 0.7019, 0.4356, 0.7021, 0.4355, 0.7032, 0.4361, 0.7032, 0.4361, 0.7021, 0.4355, 0.6986, 0.4355, 0.7021, 0.4355, 0.7021, 0.4355, 0.6986, 0.4355, 0.6767, 0.4022, 0.6924, 0.4022, 0.6924, 0.4179, 0.6767, 0.4179, 0.6767, 0.4179, 0.6924, 0.4179, 0.6924, 0.4336, 0.6767, 0.4336, 0.6767, 0.4336, 0.6924, 0.4336, 0.6924, 0.4493, 0.6767, 0.4493, 0.6767, 0.4493, 0.6924, 0.4493, 0.6924, 0.465, 0.6767, 0.465, 0.661, 0.4336, 0.6767, 0.4336, 0.6767, 0.4493, 0.661, 0.4493, 0.6924, 0.4336, 0.7081, 0.4336, 0.7081, 0.4493, 0.6924, 0.4493, 0.6767, 0.4022, 0.6924, 0.4022, 0.6924, 0.4179, 0.6767, 0.4179, 0.6767, 0.4179, 0.6924, 0.4179, 0.6924, 0.4336, 0.6767, 0.4336, 0.6767, 0.4336, 0.6924, 0.4336, 0.6924, 0.4493, 0.6767, 0.4493, 0.6767, 0.4493, 0.6924, 0.4493, 0.6924, 0.465, 0.6767, 0.465, 0.661, 0.4336, 0.6767, 0.4336, 0.6767, 0.4493, 0.661, 0.4493, 0.6924, 0.4336, 0.7081, 0.4336, 0.7081, 0.4493, 0.6924, 0.4493, 0.5847, 0.4339, 0.5847, 0.4481, 0.5819, 0.4509, 0.5819, 0.4311, 0.5891, 0.4481, 0.5891, 0.4339, 0.592, 0.4311, 0.592, 0.4509, 0.5891, 0.4339, 0.5847, 0.4339, 0.5819, 0.4311, 0.592, 0.4311, 0.5847, 0.4481, 0.5891, 0.4481, 0.592, 0.4509, 0.5819, 0.4509, 0.5884, 0.4459, 0.5854, 0.4459, 0.5854, 0.4459, 0.5884, 0.4459, 0.5847, 0.4339, 0.5891, 0.4339, 0.5891, 0.4339, 0.5847, 0.4339, 0.5847, 0.4481, 0.5847, 0.4339, 0.5847, 0.4339, 0.5847, 0.4481, 0.5891, 0.4481, 0.5847, 0.4481, 0.5847, 0.4481, 0.5891, 0.4481, 0.5854, 0.4361, 0.5854, 0.4459, 0.5847, 0.4481, 0.5847, 0.4339, 0.5884, 0.4459, 0.5884, 0.4361, 0.5891, 0.4339, 0.5891, 0.4481, 0.5884, 0.4361, 0.5854, 0.4361, 0.5847, 0.4339, 0.5891, 0.4339, 0.5854, 0.4459, 0.5884, 0.4459, 0.5891, 0.4481, 0.5847, 0.4481, 0.5854, 0.4361, 0.5884, 0.4361, 0.5884, 0.4459, 0.5854, 0.4459, 0.5884, 0.4361, 0.5884, 0.4459, 0.5884, 0.4459, 0.5884, 0.4361, 0.5854, 0.4361, 0.5884, 0.4361, 0.5884, 0.4361, 0.5854, 0.4361, 0.5854, 0.4459, 0.5854, 0.4361, 0.5854, 0.4361, 0.5854, 0.4459])
me_cube.materials.append(mat_material)
me_cube.use_remesh_preserve_volume = False
me_cube.use_remesh_preserve_attributes = False
me_cube.use_mirror_vertex_groups = False
me_cube.update()

# ---- objects
ob_cube = bpy.data.objects.new('Cube', me_cube)

# ---- transforms, parenting, visibility, modifiers, constraints
ob_cube.location = (0.0, 0.0, 4.36)
ob_cube.scale = (4.359, 4.359, 4.359)
ob_cube.lock_rotations_4d = False
ob_cube.empty_display_type = 'ARROWS'
ob_cube.lineart.crease_threshold = 0.0

# ---- collection membership
col_collection.objects.link(ob_cube)

# ---- scene / render settings (as saved in the file)
scene.frame_start = 1; scene.frame_end = 250; scene.frame_set(1)
scene.render.engine = 'BLENDER_EEVEE_NEXT'
scene.cycles.use_denoising = False
scene.cycles.samples = 128
scene.cycles.sampling_pattern = 'TABULATED_SOBOL'
scene.cycles.use_adaptive_sampling = False
scene.cycles.use_light_tree = False
scene.view_settings.view_transform = 'Filmic'
bpy.context.view_layer.update()

# ---- added for rendering (the .blend has no active camera and no usable light): camera, sun
cam_auto = bpy.data.cameras.new('AutoCamera')
cam_auto.lens = 50.0
cam_auto.sensor_width = 36.0
cam_auto.clip_end = 1000.0
ob_auto_camera = bpy.data.objects.new('AutoCamera', cam_auto)
scene.collection.objects.link(ob_auto_camera)
ob_auto_camera.location = (35.0278, -39.0349, 38.7632)
ob_auto_camera.rotation_euler = (1.09748, -7.21219e-08, 0.694738)
scene.camera = ob_auto_camera
light_auto_sun = bpy.data.lights.new('AutoSun', 'SUN')
light_auto_sun.energy = 3.0
light_auto_sun.angle = 0.0523599
ob_auto_sun = bpy.data.objects.new('AutoSun', light_auto_sun)
scene.collection.objects.link(ob_auto_sun)
ob_auto_sun.rotation_euler = (0.872665, 0.174533, 0.523599)
bpy.context.view_layer.update()
